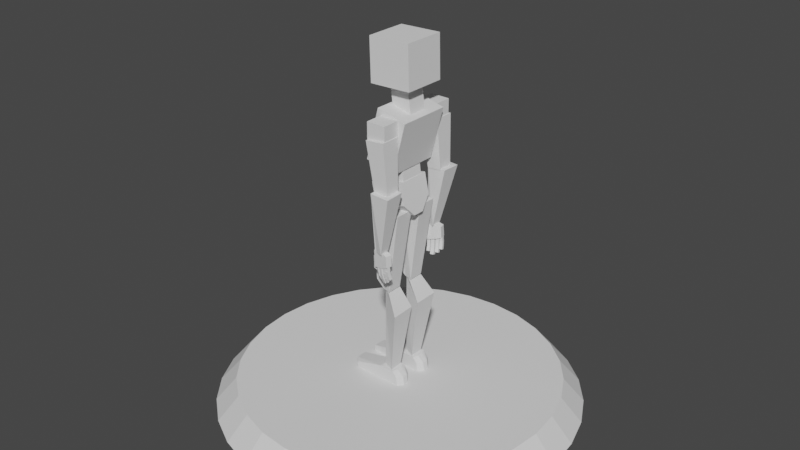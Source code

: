 # Source: human.blend  (saved by Blender 3.0.42; exported with 4.5.12 LTS)
import bpy
from mathutils import Matrix  # noqa: F401  (used for matrix-valued properties, if any)

bpy.ops.wm.read_factory_settings(use_empty=True)
scene = bpy.context.scene
scene.name = 'Scene'

# ---- collections
col_collection = bpy.data.collections.new('Collection'); scene.collection.children.link(col_collection)

# ---- world
world_world = bpy.data.worlds.new('World'); scene.world = world_world
world_world.use_nodes = True; world_world.node_tree.nodes.clear()
_N = world_world.node_tree.nodes; _L = world_world.node_tree.links
n0 = _N.new('ShaderNodeOutputWorld'); n0.name = 'World Output'; n0.location = (300, 300)
n1 = _N.new('ShaderNodeBackground'); n1.name = 'Background'; n1.location = (10, 300)
n1.inputs[0].default_value = (0.05088, 0.05088, 0.05088, 1.0)
_L.new(n1.outputs[0], n0.inputs[0])
n0.is_active_output = True
world_world.color = (0.05088, 0.05088, 0.05088)
world_world.use_sun_shadow = False
world_world.sun_shadow_jitter_overblur = 0.0

# ---- meshes
me_cube_001 = bpy.data.meshes.new('Cube.001')
me_cube_001.from_pydata([(-1.0, -1.0, -1.0), (-1.0, -1.0, 1.0), (-1.0, 1.0, -1.0), (-1.0, 1.0, 1.0), (1.0, -1.0, -1.0), (1.0, -1.0, 1.0), (1.0, 1.0, -1.0), (1.0, 1.0, 1.0)], [], [(0, 1, 3, 2), (2, 3, 7, 6), (6, 7, 5, 4), (4, 5, 1, 0), (2, 6, 4, 0), (7, 3, 1, 5)])
_uv = me_cube_001.uv_layers.new(name='UVMap')
_uv.uv.foreach_set('vector', [0.375, 0.0, 0.625, 0.0, 0.625, 0.25, 0.375, 0.25, 0.375, 0.25, 0.625, 0.25, 0.625, 0.5, 0.375, 0.5, 0.375, 0.5, 0.625, 0.5, 0.625, 0.75, 0.375, 0.75, 0.375, 0.75, 0.625, 0.75, 0.625, 1.0, 0.375, 1.0, 0.125, 0.5, 0.375, 0.5, 0.375, 0.75, 0.125, 0.75, 0.625, 0.5, 0.875, 0.5, 0.875, 0.75, 0.625, 0.75])
me_cube_001.use_remesh_fix_poles = True
me_cube_001.use_remesh_preserve_attributes = False
me_cube_001.update()
me_cube_002 = bpy.data.meshes.new('Cube.002')
me_cube_002.from_pydata([(-1.0, -1.0, -1.0), (-1.0, -1.0, 1.0), (-1.0, 1.0, -1.0), (-1.0, 1.0, 1.0), (1.0, -1.0, -1.0), (1.0, -1.0, 1.0), (1.0, 1.0, -1.0), (1.0, 1.0, 1.0)], [], [(0, 1, 3, 2), (2, 3, 7, 6), (6, 7, 5, 4), (4, 5, 1, 0), (2, 6, 4, 0), (7, 3, 1, 5)])
_uv = me_cube_002.uv_layers.new(name='UVMap')
_uv.uv.foreach_set('vector', [0.375, 0.0, 0.625, 0.0, 0.625, 0.25, 0.375, 0.25, 0.375, 0.25, 0.625, 0.25, 0.625, 0.5, 0.375, 0.5, 0.375, 0.5, 0.625, 0.5, 0.625, 0.75, 0.375, 0.75, 0.375, 0.75, 0.625, 0.75, 0.625, 1.0, 0.375, 1.0, 0.125, 0.5, 0.375, 0.5, 0.375, 0.75, 0.125, 0.75, 0.625, 0.5, 0.875, 0.5, 0.875, 0.75, 0.625, 0.75])
me_cube_002.use_remesh_fix_poles = True
me_cube_002.use_remesh_preserve_attributes = False
me_cube_002.update()
me_cube_003 = bpy.data.meshes.new('Cube.003')
me_cube_003.from_pydata([(-1.0, -1.0, -1.0), (-1.0, -1.0, 1.0), (-1.0, 1.0, -1.0), (-1.0, 1.0, 1.0), (1.0, -1.0, -1.0), (1.0, -1.0, 1.0), (1.0, 1.0, -1.0), (1.0, 1.0, 1.0)], [], [(0, 1, 3, 2), (2, 3, 7, 6), (6, 7, 5, 4), (4, 5, 1, 0), (2, 6, 4, 0), (7, 3, 1, 5)])
_uv = me_cube_003.uv_layers.new(name='UVMap')
_uv.uv.foreach_set('vector', [0.375, 0.0, 0.625, 0.0, 0.625, 0.25, 0.375, 0.25, 0.375, 0.25, 0.625, 0.25, 0.625, 0.5, 0.375, 0.5, 0.375, 0.5, 0.625, 0.5, 0.625, 0.75, 0.375, 0.75, 0.375, 0.75, 0.625, 0.75, 0.625, 1.0, 0.375, 1.0, 0.125, 0.5, 0.375, 0.5, 0.375, 0.75, 0.125, 0.75, 0.625, 0.5, 0.875, 0.5, 0.875, 0.75, 0.625, 0.75])
me_cube_003.use_remesh_fix_poles = True
me_cube_003.use_remesh_preserve_attributes = False
me_cube_003.update()
me_cube_004 = bpy.data.meshes.new('Cube.004')
me_cube_004.from_pydata([(-1.0, -1.0, -1.0), (-1.0, -1.0, 1.0), (-1.0, 1.0, -1.0), (-1.0, 1.0, 1.0), (1.0, -1.0, -1.0), (1.0, -1.0, 1.0), (1.0, 1.0, -1.0), (1.0, 1.0, 1.0)], [], [(0, 1, 3, 2), (2, 3, 7, 6), (6, 7, 5, 4), (4, 5, 1, 0), (2, 6, 4, 0), (7, 3, 1, 5)])
_uv = me_cube_004.uv_layers.new(name='UVMap')
_uv.uv.foreach_set('vector', [0.375, 0.0, 0.625, 0.0, 0.625, 0.25, 0.375, 0.25, 0.375, 0.25, 0.625, 0.25, 0.625, 0.5, 0.375, 0.5, 0.375, 0.5, 0.625, 0.5, 0.625, 0.75, 0.375, 0.75, 0.375, 0.75, 0.625, 0.75, 0.625, 1.0, 0.375, 1.0, 0.125, 0.5, 0.375, 0.5, 0.375, 0.75, 0.125, 0.75, 0.625, 0.5, 0.875, 0.5, 0.875, 0.75, 0.625, 0.75])
me_cube_004.use_remesh_fix_poles = True
me_cube_004.use_remesh_preserve_attributes = False
me_cube_004.update()
me_cube_005 = bpy.data.meshes.new('Cube.005')
me_cube_005.from_pydata([(-1.0, -1.0, -1.0), (-1.0, -1.0, 1.0), (-1.0, 1.0, -1.0), (-1.0, 1.0, 1.0), (0.2365, -1.0, -1.0), (0.2365, -1.0, 1.0), (0.2365, 1.0, -1.0), (0.2365, 1.0, 1.0), (-1.0, 0.3333, -1.0), (-1.0, -0.3333, -1.0), (-1.0, -0.3333, 1.0), (-1.0, 0.3333, 1.0), (1.0, -0.3333, -1.0), (1.0, 0.3333, -1.0), (1.0, 0.3333, 1.0), (1.0, -0.3333, 1.0)], [], [(8, 11, 3, 2), (2, 3, 7, 6), (12, 15, 5, 4), (4, 5, 1, 0), (9, 12, 4, 0), (15, 10, 1, 5), (7, 3, 11, 14), (14, 11, 10, 15), (2, 6, 13, 8), (8, 13, 12, 9), (6, 7, 14, 13), (13, 14, 15, 12), (0, 1, 10, 9), (9, 10, 11, 8)])
_uv = me_cube_005.uv_layers.new(name='UVMap')
_uv.uv.foreach_set('vector', [0.375, 0.1667, 0.625, 0.1667, 0.625, 0.25, 0.375, 0.25, 0.375, 0.25, 0.625, 0.25, 0.625, 0.5, 0.375, 0.5, 0.375, 0.6667, 0.625, 0.6667, 0.625, 0.75, 0.375, 0.75, 0.375, 0.75, 0.625, 0.75, 0.625, 1.0, 0.375, 1.0, 0.125, 0.6667, 0.375, 0.6667, 0.375, 0.75, 0.125, 0.75, 0.625, 0.6667, 0.875, 0.6667, 0.875, 0.75, 0.625, 0.75, 0.625, 0.5, 0.875, 0.5, 0.875, 0.5833, 0.625, 0.5833, 0.625, 0.5833, 0.875, 0.5833, 0.875, 0.6667, 0.625, 0.6667, 0.125, 0.5, 0.375, 0.5, 0.375, 0.5833, 0.125, 0.5833, 0.125, 0.5833, 0.375, 0.5833, 0.375, 0.6667, 0.125, 0.6667, 0.375, 0.5, 0.625, 0.5, 0.625, 0.5833, 0.375, 0.5833, 0.375, 0.5833, 0.625, 0.5833, 0.625, 0.6667, 0.375, 0.6667, 0.375, 0.0, 0.625, 0.0, 0.625, 0.08333, 0.375, 0.08333, 0.375, 0.08333, 0.625, 0.08333, 0.625, 0.1667, 0.375, 0.1667])
me_cube_005.use_remesh_fix_poles = True
me_cube_005.use_remesh_preserve_attributes = False
me_cube_005.update()
me_cube_006 = bpy.data.meshes.new('Cube.006')
me_cube_006.from_pydata([(-1.0, -1.0, -1.0), (-1.0, -1.0, 1.0), (-1.0, 1.0, -1.0), (-1.0, 1.0, 1.0), (1.0, -1.0, -1.0), (1.0, -1.0, 1.0), (1.0, 1.0, -1.0), (1.0, 1.0, 1.0)], [], [(0, 1, 3, 2), (2, 3, 7, 6), (6, 7, 5, 4), (4, 5, 1, 0), (2, 6, 4, 0), (7, 3, 1, 5)])
_uv = me_cube_006.uv_layers.new(name='UVMap')
_uv.uv.foreach_set('vector', [0.375, 0.0, 0.625, 0.0, 0.625, 0.25, 0.375, 0.25, 0.375, 0.25, 0.625, 0.25, 0.625, 0.5, 0.375, 0.5, 0.375, 0.5, 0.625, 0.5, 0.625, 0.75, 0.375, 0.75, 0.375, 0.75, 0.625, 0.75, 0.625, 1.0, 0.375, 1.0, 0.125, 0.5, 0.375, 0.5, 0.375, 0.75, 0.125, 0.75, 0.625, 0.5, 0.875, 0.5, 0.875, 0.75, 0.625, 0.75])
me_cube_006.use_remesh_fix_poles = True
me_cube_006.use_remesh_preserve_attributes = False
me_cube_006.update()
me_cube_016 = bpy.data.meshes.new('Cube.016')
me_cube_016.from_pydata([(-0.813, -0.5732, -4.866), (-1.0, -1.0, 2.846), (-0.813, 0.5732, -4.866), (-1.0, 1.0, 2.846), (0.9025, -0.7938, -5.706), (2.141, -1.0, 2.846), (0.9025, 0.7938, -5.706), (2.141, 1.0, 2.846), (0.0, 0.5378, -5.706), (0.0, 1.0, 2.846), (-5.96e-08, -0.5378, -5.706), (0.0, -1.0, 2.846)], [], [(0, 1, 3, 2), (8, 9, 7, 6), (6, 7, 5, 4), (10, 11, 1, 0), (8, 6, 4, 10), (9, 3, 1, 11), (7, 9, 11, 5), (2, 8, 10, 0), (4, 5, 11, 10), (2, 3, 9, 8)])
_uv = me_cube_016.uv_layers.new(name='UVMap')
_uv.uv.foreach_set('vector', [0.375, 0.0, 0.625, 0.0, 0.625, 0.25, 0.375, 0.25, 0.375, 0.375, 0.625, 0.375, 0.625, 0.5, 0.375, 0.5, 0.375, 0.5, 0.625, 0.5, 0.625, 0.75, 0.375, 0.75, 0.375, 0.875, 0.625, 0.875, 0.625, 1.0, 0.375, 1.0, 0.25, 0.5, 0.375, 0.5, 0.375, 0.75, 0.25, 0.75, 0.75, 0.5, 0.875, 0.5, 0.875, 0.75, 0.75, 0.75, 0.625, 0.5, 0.75, 0.5, 0.75, 0.75, 0.625, 0.75, 0.125, 0.5, 0.25, 0.5, 0.25, 0.75, 0.125, 0.75, 0.375, 0.75, 0.625, 0.75, 0.625, 0.875, 0.375, 0.875, 0.375, 0.25, 0.625, 0.25, 0.625, 0.375, 0.375, 0.375])
me_cube_016.use_remesh_fix_poles = True
me_cube_016.use_remesh_preserve_attributes = False
me_cube_016.update()
me_cube_017 = bpy.data.meshes.new('Cube.017')
me_cube_017.from_pydata([(-0.129, -0.1734, -8.041), (0.03362, -0.3579, 1.0), (-0.129, 0.1664, -8.041), (0.03362, 0.3509, 1.0), (1.0, -0.7064, -8.041), (0.8374, -0.8708, 1.0), (1.0, 0.6994, -8.041), (0.8374, 0.8638, 1.0), (-0.009668, -0.3088, -0.8858), (-0.009668, 0.3018, -0.8858), (2.129, 1.054, -0.8858), (2.129, -1.574, -0.8858)], [], [(8, 1, 3, 9), (9, 3, 7, 10), (10, 7, 5, 11), (11, 5, 1, 8), (2, 6, 4, 0), (7, 3, 1, 5), (4, 11, 8, 0), (6, 10, 11, 4), (2, 9, 10, 6), (0, 8, 9, 2)])
_uv = me_cube_017.uv_layers.new(name='UVMap')
_uv.uv.foreach_set('vector', [0.5584, 0.0, 0.625, 0.0, 0.625, 0.25, 0.5584, 0.25, 0.5584, 0.25, 0.625, 0.25, 0.625, 0.5, 0.5584, 0.5, 0.5584, 0.5, 0.625, 0.5, 0.625, 0.75, 0.5584, 0.75, 0.5584, 0.75, 0.625, 0.75, 0.625, 1.0, 0.5584, 1.0, 0.125, 0.5, 0.375, 0.5, 0.375, 0.75, 0.125, 0.75, 0.625, 0.5, 0.875, 0.5, 0.875, 0.75, 0.625, 0.75, 0.375, 0.75, 0.5584, 0.75, 0.5584, 1.0, 0.375, 1.0, 0.375, 0.5, 0.5584, 0.5, 0.5584, 0.75, 0.375, 0.75, 0.375, 0.25, 0.5584, 0.25, 0.5584, 0.5, 0.375, 0.5, 0.375, 0.0, 0.5584, 0.0, 0.5584, 0.25, 0.375, 0.25])
me_cube_017.use_remesh_fix_poles = True
me_cube_017.use_remesh_preserve_attributes = False
me_cube_017.update()
me_cube_018 = bpy.data.meshes.new('Cube.018')
me_cube_018.from_pydata([(-0.813, -0.5732, -4.866), (-1.0, -1.0, 2.846), (-0.813, 0.5732, -4.866), (-1.0, 1.0, 2.846), (0.9025, -0.7938, -5.706), (2.141, -1.0, 2.846), (0.9025, 0.7938, -5.706), (2.141, 1.0, 2.846), (0.0, 0.5378, -5.706), (0.0, 1.0, 2.846), (-5.96e-08, -0.5378, -5.706), (0.0, -1.0, 2.846)], [], [(0, 1, 3, 2), (8, 9, 7, 6), (6, 7, 5, 4), (10, 11, 1, 0), (8, 6, 4, 10), (9, 3, 1, 11), (7, 9, 11, 5), (2, 8, 10, 0), (4, 5, 11, 10), (2, 3, 9, 8)])
_uv = me_cube_018.uv_layers.new(name='UVMap')
_uv.uv.foreach_set('vector', [0.375, 0.0, 0.625, 0.0, 0.625, 0.25, 0.375, 0.25, 0.375, 0.375, 0.625, 0.375, 0.625, 0.5, 0.375, 0.5, 0.375, 0.5, 0.625, 0.5, 0.625, 0.75, 0.375, 0.75, 0.375, 0.875, 0.625, 0.875, 0.625, 1.0, 0.375, 1.0, 0.25, 0.5, 0.375, 0.5, 0.375, 0.75, 0.25, 0.75, 0.75, 0.5, 0.875, 0.5, 0.875, 0.75, 0.75, 0.75, 0.625, 0.5, 0.75, 0.5, 0.75, 0.75, 0.625, 0.75, 0.125, 0.5, 0.25, 0.5, 0.25, 0.75, 0.125, 0.75, 0.375, 0.75, 0.625, 0.75, 0.625, 0.875, 0.375, 0.875, 0.375, 0.25, 0.625, 0.25, 0.625, 0.375, 0.375, 0.375])
me_cube_018.use_remesh_fix_poles = True
me_cube_018.use_remesh_preserve_attributes = False
me_cube_018.update()
me_cube_019 = bpy.data.meshes.new('Cube.019')
me_cube_019.from_pydata([(-0.129, -0.1734, -8.041), (0.03362, -0.3579, 1.0), (-0.129, 0.1664, -8.041), (0.03362, 0.3509, 1.0), (1.0, -0.7064, -8.041), (0.8374, -0.8708, 1.0), (1.0, 0.6994, -8.041), (0.8374, 0.8638, 1.0), (-0.009668, -0.3088, -0.8858), (-0.009668, 0.3018, -0.8858), (2.129, 1.427, -0.8858), (2.129, -1.2, -0.8858)], [], [(8, 1, 3, 9), (9, 3, 7, 10), (10, 7, 5, 11), (11, 5, 1, 8), (2, 6, 4, 0), (7, 3, 1, 5), (4, 11, 8, 0), (6, 10, 11, 4), (2, 9, 10, 6), (0, 8, 9, 2)])
_uv = me_cube_019.uv_layers.new(name='UVMap')
_uv.uv.foreach_set('vector', [0.5584, 0.0, 0.625, 0.0, 0.625, 0.25, 0.5584, 0.25, 0.5584, 0.25, 0.625, 0.25, 0.625, 0.5, 0.5584, 0.5, 0.5584, 0.5, 0.625, 0.5, 0.625, 0.75, 0.5584, 0.75, 0.5584, 0.75, 0.625, 0.75, 0.625, 1.0, 0.5584, 1.0, 0.125, 0.5, 0.375, 0.5, 0.375, 0.75, 0.125, 0.75, 0.625, 0.5, 0.875, 0.5, 0.875, 0.75, 0.625, 0.75, 0.375, 0.75, 0.5584, 0.75, 0.5584, 1.0, 0.375, 1.0, 0.375, 0.5, 0.5584, 0.5, 0.5584, 0.75, 0.375, 0.75, 0.375, 0.25, 0.5584, 0.25, 0.5584, 0.5, 0.375, 0.5, 0.375, 0.0, 0.5584, 0.0, 0.5584, 0.25, 0.375, 0.25])
me_cube_019.use_remesh_fix_poles = True
me_cube_019.use_remesh_preserve_attributes = False
me_cube_019.update()
me_cube_020 = bpy.data.meshes.new('Cube.020')
me_cube_020.from_pydata([(-0.746, -0.746, -1.0), (-1.0, -1.0, 1.0), (-0.746, 0.746, -1.0), (-1.0, 1.0, 1.0), (0.746, -0.746, -1.0), (1.0, -1.0, 1.0), (0.746, 0.746, -1.0), (1.0, 1.0, 1.0)], [], [(0, 1, 3, 2), (2, 3, 7, 6), (6, 7, 5, 4), (4, 5, 1, 0), (2, 6, 4, 0), (7, 3, 1, 5)])
_uv = me_cube_020.uv_layers.new(name='UVMap')
_uv.uv.foreach_set('vector', [0.375, 0.0, 0.625, 0.0, 0.625, 0.25, 0.375, 0.25, 0.375, 0.25, 0.625, 0.25, 0.625, 0.5, 0.375, 0.5, 0.375, 0.5, 0.625, 0.5, 0.625, 0.75, 0.375, 0.75, 0.375, 0.75, 0.625, 0.75, 0.625, 1.0, 0.375, 1.0, 0.125, 0.5, 0.375, 0.5, 0.375, 0.75, 0.125, 0.75, 0.625, 0.5, 0.875, 0.5, 0.875, 0.75, 0.625, 0.75])
me_cube_020.use_remesh_fix_poles = True
me_cube_020.use_remesh_preserve_attributes = False
me_cube_020.update()
me_cube_021 = bpy.data.meshes.new('Cube.021')
me_cube_021.from_pydata([(-0.8703, -0.2964, -1.0), (-1.0, -1.0, 1.0), (-0.8703, 0.2964, -1.0), (-1.0, 1.0, 1.0), (-0.152, -0.5217, -1.0), (1.0, -1.0, 1.0), (-0.152, 0.5217, -1.0), (1.0, 1.0, 1.0)], [], [(0, 1, 3, 2), (2, 3, 7, 6), (6, 7, 5, 4), (4, 5, 1, 0), (2, 6, 4, 0), (7, 3, 1, 5)])
_uv = me_cube_021.uv_layers.new(name='UVMap')
_uv.uv.foreach_set('vector', [0.375, 0.0, 0.625, 0.0, 0.625, 0.25, 0.375, 0.25, 0.375, 0.25, 0.625, 0.25, 0.625, 0.5, 0.375, 0.5, 0.375, 0.5, 0.625, 0.5, 0.625, 0.75, 0.375, 0.75, 0.375, 0.75, 0.625, 0.75, 0.625, 1.0, 0.375, 1.0, 0.125, 0.5, 0.375, 0.5, 0.375, 0.75, 0.125, 0.75, 0.625, 0.5, 0.875, 0.5, 0.875, 0.75, 0.625, 0.75])
me_cube_021.use_remesh_fix_poles = True
me_cube_021.use_remesh_preserve_attributes = False
me_cube_021.update()
me_cube_025 = bpy.data.meshes.new('Cube.025')
me_cube_025.from_pydata([(-1.0, -1.0, -1.0), (-1.0, -1.0, 1.0), (-1.0, 1.0, -1.0), (-1.0, 1.0, 1.0), (1.0, -1.0, -1.0), (1.0, -1.0, 1.0), (1.0, 1.0, -1.0), (1.0, 1.0, 1.0)], [], [(0, 1, 3, 2), (2, 3, 7, 6), (6, 7, 5, 4), (4, 5, 1, 0), (2, 6, 4, 0), (7, 3, 1, 5)])
_uv = me_cube_025.uv_layers.new(name='UVMap')
_uv.uv.foreach_set('vector', [0.375, 0.0, 0.625, 0.0, 0.625, 0.25, 0.375, 0.25, 0.375, 0.25, 0.625, 0.25, 0.625, 0.5, 0.375, 0.5, 0.375, 0.5, 0.625, 0.5, 0.625, 0.75, 0.375, 0.75, 0.375, 0.75, 0.625, 0.75, 0.625, 1.0, 0.375, 1.0, 0.125, 0.5, 0.375, 0.5, 0.375, 0.75, 0.125, 0.75, 0.625, 0.5, 0.875, 0.5, 0.875, 0.75, 0.625, 0.75])
me_cube_025.use_remesh_fix_poles = True
me_cube_025.use_remesh_preserve_attributes = False
me_cube_025.update()
me_cube_026 = bpy.data.meshes.new('Cube.026')
me_cube_026.from_pydata([(-0.746, -0.746, -1.0), (-1.0, -1.0, 1.0), (-0.746, 0.746, -1.0), (-1.0, 1.0, 1.0), (0.746, -0.746, -1.0), (1.0, -1.0, 1.0), (0.746, 0.746, -1.0), (1.0, 1.0, 1.0)], [], [(0, 1, 3, 2), (2, 3, 7, 6), (6, 7, 5, 4), (4, 5, 1, 0), (2, 6, 4, 0), (7, 3, 1, 5)])
_uv = me_cube_026.uv_layers.new(name='UVMap')
_uv.uv.foreach_set('vector', [0.375, 0.0, 0.625, 0.0, 0.625, 0.25, 0.375, 0.25, 0.375, 0.25, 0.625, 0.25, 0.625, 0.5, 0.375, 0.5, 0.375, 0.5, 0.625, 0.5, 0.625, 0.75, 0.375, 0.75, 0.375, 0.75, 0.625, 0.75, 0.625, 1.0, 0.375, 1.0, 0.125, 0.5, 0.375, 0.5, 0.375, 0.75, 0.125, 0.75, 0.625, 0.5, 0.875, 0.5, 0.875, 0.75, 0.625, 0.75])
me_cube_026.use_remesh_fix_poles = True
me_cube_026.use_remesh_preserve_attributes = False
me_cube_026.update()
me_cube_027 = bpy.data.meshes.new('Cube.027')
me_cube_027.from_pydata([(-0.8699, -0.2961, -1.0), (-1.0, -1.0, 1.0), (-0.8699, 0.2961, -1.0), (-1.0, 1.0, 1.0), (-0.1523, -0.5211, -1.0), (1.0, -1.0, 1.0), (-0.1523, 0.5211, -1.0), (1.0, 1.0, 1.0)], [], [(0, 1, 3, 2), (2, 3, 7, 6), (6, 7, 5, 4), (4, 5, 1, 0), (2, 6, 4, 0), (7, 3, 1, 5)])
_uv = me_cube_027.uv_layers.new(name='UVMap')
_uv.uv.foreach_set('vector', [0.375, 0.0, 0.625, 0.0, 0.625, 0.25, 0.375, 0.25, 0.375, 0.25, 0.625, 0.25, 0.625, 0.5, 0.375, 0.5, 0.375, 0.5, 0.625, 0.5, 0.625, 0.75, 0.375, 0.75, 0.375, 0.75, 0.625, 0.75, 0.625, 1.0, 0.375, 1.0, 0.125, 0.5, 0.375, 0.5, 0.375, 0.75, 0.125, 0.75, 0.625, 0.5, 0.875, 0.5, 0.875, 0.75, 0.625, 0.75])
me_cube_027.use_remesh_fix_poles = True
me_cube_027.use_remesh_preserve_attributes = False
me_cube_027.update()
me_cube_028 = bpy.data.meshes.new('Cube.028')
me_cube_028.from_pydata([(-1.0, -1.0, -1.0), (-1.0, -1.0, 1.0), (-1.0, 1.0, -1.0), (-1.0, 1.0, 1.0), (1.0, -1.0, -0.7807), (1.0, -1.0, 0.5292), (1.0, 1.0, -0.7807), (1.0, 1.0, 0.5292), (0.5, 1.0, -1.0), (0.0, 1.0, -1.0), (-0.5, 1.0, -1.0), (-0.5, 1.0, 0.9418), (0.0, 1.0, 0.8528), (0.5, 1.0, 0.7484), (-0.5, -1.0, -1.0), (0.0, -1.0, -1.0), (0.5, -1.0, -1.0), (0.5, -1.0, 0.7484), (0.0, -1.0, 0.8528), (-0.5, -1.0, 0.9418)], [], [(0, 1, 3, 2), (8, 13, 7, 6), (6, 7, 5, 4), (14, 19, 1, 0), (8, 6, 4, 16), (11, 3, 1, 19), (7, 13, 17, 5), (13, 12, 18, 17), (12, 11, 19, 18), (2, 10, 14, 0), (10, 9, 15, 14), (9, 8, 16, 15), (4, 5, 17, 16), (16, 17, 18, 15), (15, 18, 19, 14), (2, 3, 11, 10), (10, 11, 12, 9), (9, 12, 13, 8)])
_uv = me_cube_028.uv_layers.new(name='UVMap')
_uv.uv.foreach_set('vector', [0.375, 0.0, 0.625, 0.0, 0.625, 0.25, 0.375, 0.25, 0.375, 0.4375, 0.625, 0.4375, 0.625, 0.5, 0.375, 0.5, 0.375, 0.5, 0.625, 0.5, 0.625, 0.75, 0.375, 0.75, 0.375, 0.9375, 0.625, 0.9375, 0.625, 1.0, 0.375, 1.0, 0.3125, 0.5, 0.375, 0.5, 0.375, 0.75, 0.3125, 0.75, 0.8125, 0.5, 0.875, 0.5, 0.875, 0.75, 0.8125, 0.75, 0.625, 0.5, 0.6875, 0.5, 0.6875, 0.75, 0.625, 0.75, 0.6875, 0.5, 0.75, 0.5, 0.75, 0.75, 0.6875, 0.75, 0.75, 0.5, 0.8125, 0.5, 0.8125, 0.75, 0.75, 0.75, 0.125, 0.5, 0.1875, 0.5, 0.1875, 0.75, 0.125, 0.75, 0.1875, 0.5, 0.25, 0.5, 0.25, 0.75, 0.1875, 0.75, 0.25, 0.5, 0.3125, 0.5, 0.3125, 0.75, 0.25, 0.75, 0.375, 0.75, 0.625, 0.75, 0.625, 0.8125, 0.375, 0.8125, 0.375, 0.8125, 0.625, 0.8125, 0.625, 0.875, 0.375, 0.875, 0.375, 0.875, 0.625, 0.875, 0.625, 0.9375, 0.375, 0.9375, 0.375, 0.25, 0.625, 0.25, 0.625, 0.3125, 0.375, 0.3125, 0.375, 0.3125, 0.625, 0.3125, 0.625, 0.375, 0.375, 0.375, 0.375, 0.375, 0.625, 0.375, 0.625, 0.4375, 0.375, 0.4375])
me_cube_028.use_remesh_fix_poles = True
me_cube_028.use_remesh_preserve_attributes = False
me_cube_028.update()
me_cube_029 = bpy.data.meshes.new('Cube.029')
me_cube_029.from_pydata([(-1.0, -1.0, -1.0), (-1.0, -1.0, 1.0), (-1.0, 1.0, -1.0), (-1.0, 1.0, 1.0), (1.0, -1.0, -1.0), (1.0, -1.0, 1.0), (1.0, 1.0, -1.0), (1.0, 1.0, 1.0)], [], [(0, 1, 3, 2), (2, 3, 7, 6), (6, 7, 5, 4), (4, 5, 1, 0), (2, 6, 4, 0), (7, 3, 1, 5)])
_uv = me_cube_029.uv_layers.new(name='UVMap')
_uv.uv.foreach_set('vector', [0.375, 0.0, 0.625, 0.0, 0.625, 0.25, 0.375, 0.25, 0.375, 0.25, 0.625, 0.25, 0.625, 0.5, 0.375, 0.5, 0.375, 0.5, 0.625, 0.5, 0.625, 0.75, 0.375, 0.75, 0.375, 0.75, 0.625, 0.75, 0.625, 1.0, 0.375, 1.0, 0.125, 0.5, 0.375, 0.5, 0.375, 0.75, 0.125, 0.75, 0.625, 0.5, 0.875, 0.5, 0.875, 0.75, 0.625, 0.75])
me_cube_029.use_remesh_fix_poles = True
me_cube_029.use_remesh_preserve_attributes = False
me_cube_029.update()
me_cube_030 = bpy.data.meshes.new('Cube.030')
me_cube_030.from_pydata([(-1.0, -1.0, -1.0), (-1.0, -1.0, 1.0), (-1.0, 1.0, -1.0), (-1.0, 1.0, 1.0), (1.0, -1.0, -1.0), (1.0, -1.0, 1.0), (1.0, 1.0, -1.0), (1.0, 1.0, 1.0)], [], [(0, 1, 3, 2), (2, 3, 7, 6), (6, 7, 5, 4), (4, 5, 1, 0), (2, 6, 4, 0), (7, 3, 1, 5)])
_uv = me_cube_030.uv_layers.new(name='UVMap')
_uv.uv.foreach_set('vector', [0.375, 0.0, 0.625, 0.0, 0.625, 0.25, 0.375, 0.25, 0.375, 0.25, 0.625, 0.25, 0.625, 0.5, 0.375, 0.5, 0.375, 0.5, 0.625, 0.5, 0.625, 0.75, 0.375, 0.75, 0.375, 0.75, 0.625, 0.75, 0.625, 1.0, 0.375, 1.0, 0.125, 0.5, 0.375, 0.5, 0.375, 0.75, 0.125, 0.75, 0.625, 0.5, 0.875, 0.5, 0.875, 0.75, 0.625, 0.75])
me_cube_030.use_remesh_fix_poles = True
me_cube_030.use_remesh_preserve_attributes = False
me_cube_030.update()
me_cube_033 = bpy.data.meshes.new('Cube.033')
me_cube_033.from_pydata([(-1.0, -1.0, -1.0), (-1.0, -1.0, 1.0), (-1.0, 1.0, -1.0), (-1.0, 1.0, 1.0), (1.0, -1.0, -1.0), (1.0, -1.0, 1.0), (1.0, 1.0, -1.0), (1.0, 1.0, 1.0)], [], [(0, 1, 3, 2), (2, 3, 7, 6), (6, 7, 5, 4), (4, 5, 1, 0), (2, 6, 4, 0), (7, 3, 1, 5)])
_uv = me_cube_033.uv_layers.new(name='UVMap')
_uv.uv.foreach_set('vector', [0.375, 0.0, 0.625, 0.0, 0.625, 0.25, 0.375, 0.25, 0.375, 0.25, 0.625, 0.25, 0.625, 0.5, 0.375, 0.5, 0.375, 0.5, 0.625, 0.5, 0.625, 0.75, 0.375, 0.75, 0.375, 0.75, 0.625, 0.75, 0.625, 1.0, 0.375, 1.0, 0.125, 0.5, 0.375, 0.5, 0.375, 0.75, 0.125, 0.75, 0.625, 0.5, 0.875, 0.5, 0.875, 0.75, 0.625, 0.75])
me_cube_033.use_remesh_fix_poles = True
me_cube_033.use_remesh_preserve_attributes = False
me_cube_033.update()
me_cube_034 = bpy.data.meshes.new('Cube.034')
me_cube_034.from_pydata([(-1.18, -0.8747, -1.322), (-1.0, -1.0, 1.0), (-1.18, 1.403, -1.322), (-1.0, 1.0, 1.0), (2.855, -0.8529, 0.2247), (1.0, -1.0, 1.0), (2.731, 1.386, 0.2445), (1.0, 1.0, 1.0)], [], [(0, 1, 3, 2), (2, 3, 7, 6), (6, 7, 5, 4), (4, 5, 1, 0), (2, 6, 4, 0), (7, 3, 1, 5)])
_uv = me_cube_034.uv_layers.new(name='UVMap')
_uv.uv.foreach_set('vector', [0.375, 0.0, 0.625, 0.0, 0.625, 0.25, 0.375, 0.25, 0.375, 0.25, 0.625, 0.25, 0.625, 0.5, 0.375, 0.5, 0.375, 0.5, 0.625, 0.5, 0.625, 0.75, 0.375, 0.75, 0.375, 0.75, 0.625, 0.75, 0.625, 1.0, 0.375, 1.0, 0.125, 0.5, 0.375, 0.5, 0.375, 0.75, 0.125, 0.75, 0.625, 0.5, 0.875, 0.5, 0.875, 0.75, 0.625, 0.75])
me_cube_034.use_remesh_fix_poles = True
me_cube_034.use_remesh_preserve_attributes = False
me_cube_034.update()
me_cube_035 = bpy.data.meshes.new('Cube.035')
me_cube_035.from_pydata([(-1.0, -1.0, -1.0), (-1.0, -1.0, 1.0), (-1.0, 1.0, -1.0), (-1.0, 1.0, 1.0), (1.0, -1.0, -1.0), (1.0, -1.0, 1.0), (1.0, 1.0, -1.0), (1.0, 1.0, 1.0)], [], [(0, 1, 3, 2), (2, 3, 7, 6), (6, 7, 5, 4), (4, 5, 1, 0), (2, 6, 4, 0), (7, 3, 1, 5)])
_uv = me_cube_035.uv_layers.new(name='UVMap')
_uv.uv.foreach_set('vector', [0.375, 0.0, 0.625, 0.0, 0.625, 0.25, 0.375, 0.25, 0.375, 0.25, 0.625, 0.25, 0.625, 0.5, 0.375, 0.5, 0.375, 0.5, 0.625, 0.5, 0.625, 0.75, 0.375, 0.75, 0.375, 0.75, 0.625, 0.75, 0.625, 1.0, 0.375, 1.0, 0.125, 0.5, 0.375, 0.5, 0.375, 0.75, 0.125, 0.75, 0.625, 0.5, 0.875, 0.5, 0.875, 0.75, 0.625, 0.75])
me_cube_035.use_remesh_fix_poles = True
me_cube_035.use_remesh_preserve_attributes = False
me_cube_035.update()
me_cube_036 = bpy.data.meshes.new('Cube.036')
me_cube_036.from_pydata([(-1.0, -1.0, -1.0), (-1.0, -1.0, 1.0), (-1.0, 1.0, -1.0), (-1.0, 1.0, 1.0), (1.0, -1.0, -1.0), (1.0, -1.0, 1.0), (1.0, 1.0, -1.0), (1.0, 1.0, 1.0)], [], [(0, 1, 3, 2), (2, 3, 7, 6), (6, 7, 5, 4), (4, 5, 1, 0), (2, 6, 4, 0), (7, 3, 1, 5)])
_uv = me_cube_036.uv_layers.new(name='UVMap')
_uv.uv.foreach_set('vector', [0.375, 0.0, 0.625, 0.0, 0.625, 0.25, 0.375, 0.25, 0.375, 0.25, 0.625, 0.25, 0.625, 0.5, 0.375, 0.5, 0.375, 0.5, 0.625, 0.5, 0.625, 0.75, 0.375, 0.75, 0.375, 0.75, 0.625, 0.75, 0.625, 1.0, 0.375, 1.0, 0.125, 0.5, 0.375, 0.5, 0.375, 0.75, 0.125, 0.75, 0.625, 0.5, 0.875, 0.5, 0.875, 0.75, 0.625, 0.75])
me_cube_036.use_remesh_fix_poles = True
me_cube_036.use_remesh_preserve_attributes = False
me_cube_036.update()
me_cube_037 = bpy.data.meshes.new('Cube.037')
me_cube_037.from_pydata([(-1.0, -1.0, -1.0), (-1.0, -1.0, 1.0), (-1.0, 1.0, -1.0), (-1.0, 1.0, 1.0), (1.0, -1.0, -1.0), (1.0, -1.0, 1.0), (1.0, 1.0, -1.0), (1.0, 1.0, 1.0)], [], [(0, 1, 3, 2), (2, 3, 7, 6), (6, 7, 5, 4), (4, 5, 1, 0), (2, 6, 4, 0), (7, 3, 1, 5)])
_uv = me_cube_037.uv_layers.new(name='UVMap')
_uv.uv.foreach_set('vector', [0.375, 0.0, 0.625, 0.0, 0.625, 0.25, 0.375, 0.25, 0.375, 0.25, 0.625, 0.25, 0.625, 0.5, 0.375, 0.5, 0.375, 0.5, 0.625, 0.5, 0.625, 0.75, 0.375, 0.75, 0.375, 0.75, 0.625, 0.75, 0.625, 1.0, 0.375, 1.0, 0.125, 0.5, 0.375, 0.5, 0.375, 0.75, 0.125, 0.75, 0.625, 0.5, 0.875, 0.5, 0.875, 0.75, 0.625, 0.75])
me_cube_037.use_remesh_fix_poles = True
me_cube_037.use_remesh_preserve_attributes = False
me_cube_037.update()
me_cube_040 = bpy.data.meshes.new('Cube.040')
me_cube_040.from_pydata([(-1.0, -1.0, -1.0), (-1.0, -1.0, 1.0), (-1.0, 1.0, -1.0), (-1.0, 1.0, 1.0), (1.0, -1.0, -1.0), (1.0, -1.0, 1.0), (1.0, 1.0, -1.0), (1.0, 1.0, 1.0)], [], [(0, 1, 3, 2), (2, 3, 7, 6), (6, 7, 5, 4), (4, 5, 1, 0), (2, 6, 4, 0), (7, 3, 1, 5)])
_uv = me_cube_040.uv_layers.new(name='UVMap')
_uv.uv.foreach_set('vector', [0.375, 0.0, 0.625, 0.0, 0.625, 0.25, 0.375, 0.25, 0.375, 0.25, 0.625, 0.25, 0.625, 0.5, 0.375, 0.5, 0.375, 0.5, 0.625, 0.5, 0.625, 0.75, 0.375, 0.75, 0.375, 0.75, 0.625, 0.75, 0.625, 1.0, 0.375, 1.0, 0.125, 0.5, 0.375, 0.5, 0.375, 0.75, 0.125, 0.75, 0.625, 0.5, 0.875, 0.5, 0.875, 0.75, 0.625, 0.75])
me_cube_040.use_remesh_fix_poles = True
me_cube_040.use_remesh_preserve_attributes = False
me_cube_040.update()
me_cube_041 = bpy.data.meshes.new('Cube.041')
me_cube_041.from_pydata([(-1.0, -1.0, -1.0), (-1.0, -1.0, 1.0), (-1.0, 1.0, -1.0), (-1.0, 1.0, 1.0), (1.0, -1.0, -1.0), (1.0, -1.0, 1.0), (1.0, 1.0, -1.0), (1.0, 1.0, 1.0)], [], [(0, 1, 3, 2), (2, 3, 7, 6), (6, 7, 5, 4), (4, 5, 1, 0), (2, 6, 4, 0), (7, 3, 1, 5)])
_uv = me_cube_041.uv_layers.new(name='UVMap')
_uv.uv.foreach_set('vector', [0.375, 0.0, 0.625, 0.0, 0.625, 0.25, 0.375, 0.25, 0.375, 0.25, 0.625, 0.25, 0.625, 0.5, 0.375, 0.5, 0.375, 0.5, 0.625, 0.5, 0.625, 0.75, 0.375, 0.75, 0.375, 0.75, 0.625, 0.75, 0.625, 1.0, 0.375, 1.0, 0.125, 0.5, 0.375, 0.5, 0.375, 0.75, 0.125, 0.75, 0.625, 0.5, 0.875, 0.5, 0.875, 0.75, 0.625, 0.75])
me_cube_041.use_remesh_fix_poles = True
me_cube_041.use_remesh_preserve_attributes = False
me_cube_041.update()
me_cube_042 = bpy.data.meshes.new('Cube.042')
me_cube_042.from_pydata([(-1.0, -1.0, -1.0), (-1.0, -1.0, 1.0), (-1.0, 1.0, -1.0), (-1.0, 1.0, 1.0), (1.0, -1.0, -1.0), (1.0, -1.0, 1.0), (1.0, 1.0, -1.0), (1.0, 1.0, 1.0)], [], [(0, 1, 3, 2), (2, 3, 7, 6), (6, 7, 5, 4), (4, 5, 1, 0), (2, 6, 4, 0), (7, 3, 1, 5)])
_uv = me_cube_042.uv_layers.new(name='UVMap')
_uv.uv.foreach_set('vector', [0.375, 0.0, 0.625, 0.0, 0.625, 0.25, 0.375, 0.25, 0.375, 0.25, 0.625, 0.25, 0.625, 0.5, 0.375, 0.5, 0.375, 0.5, 0.625, 0.5, 0.625, 0.75, 0.375, 0.75, 0.375, 0.75, 0.625, 0.75, 0.625, 1.0, 0.375, 1.0, 0.125, 0.5, 0.375, 0.5, 0.375, 0.75, 0.125, 0.75, 0.625, 0.5, 0.875, 0.5, 0.875, 0.75, 0.625, 0.75])
me_cube_042.use_remesh_fix_poles = True
me_cube_042.use_remesh_preserve_attributes = False
me_cube_042.update()
me_cube_043 = bpy.data.meshes.new('Cube.043')
me_cube_043.from_pydata([(-1.0, -1.0, -1.0), (-1.0, -1.0, 1.0), (-1.0, 1.0, -1.0), (-1.0, 1.0, 1.0), (1.0, -1.0, -1.0), (1.0, -1.0, 1.0), (1.0, 1.0, -1.0), (1.0, 1.0, 1.0)], [], [(0, 1, 3, 2), (2, 3, 7, 6), (6, 7, 5, 4), (4, 5, 1, 0), (2, 6, 4, 0), (7, 3, 1, 5)])
_uv = me_cube_043.uv_layers.new(name='UVMap')
_uv.uv.foreach_set('vector', [0.375, 0.0, 0.625, 0.0, 0.625, 0.25, 0.375, 0.25, 0.375, 0.25, 0.625, 0.25, 0.625, 0.5, 0.375, 0.5, 0.375, 0.5, 0.625, 0.5, 0.625, 0.75, 0.375, 0.75, 0.375, 0.75, 0.625, 0.75, 0.625, 1.0, 0.375, 1.0, 0.125, 0.5, 0.375, 0.5, 0.375, 0.75, 0.125, 0.75, 0.625, 0.5, 0.875, 0.5, 0.875, 0.75, 0.625, 0.75])
me_cube_043.use_remesh_fix_poles = True
me_cube_043.use_remesh_preserve_attributes = False
me_cube_043.update()
me_cube_044 = bpy.data.meshes.new('Cube.044')
me_cube_044.from_pydata([(-1.0, -1.0, -1.0), (-1.0, -1.0, 1.0), (-1.0, 1.0, -1.0), (-1.0, 1.0, 1.0), (1.0, -1.0, -1.0), (1.0, -1.0, 1.0), (1.0, 1.0, -1.0), (1.0, 1.0, 1.0)], [], [(0, 1, 3, 2), (2, 3, 7, 6), (6, 7, 5, 4), (4, 5, 1, 0), (2, 6, 4, 0), (7, 3, 1, 5)])
_uv = me_cube_044.uv_layers.new(name='UVMap')
_uv.uv.foreach_set('vector', [0.375, 0.0, 0.625, 0.0, 0.625, 0.25, 0.375, 0.25, 0.375, 0.25, 0.625, 0.25, 0.625, 0.5, 0.375, 0.5, 0.375, 0.5, 0.625, 0.5, 0.625, 0.75, 0.375, 0.75, 0.375, 0.75, 0.625, 0.75, 0.625, 1.0, 0.375, 1.0, 0.125, 0.5, 0.375, 0.5, 0.375, 0.75, 0.125, 0.75, 0.625, 0.5, 0.875, 0.5, 0.875, 0.75, 0.625, 0.75])
me_cube_044.use_remesh_fix_poles = True
me_cube_044.use_remesh_preserve_attributes = False
me_cube_044.update()
me_cube_045 = bpy.data.meshes.new('Cube.045')
me_cube_045.from_pydata([(-1.0, -1.0, -1.0), (-1.0, -1.0, 1.0), (-1.0, 1.0, -1.0), (-1.0, 1.0, 1.0), (1.0, -1.0, -1.0), (1.0, -1.0, 1.0), (1.0, 1.0, -1.0), (1.0, 1.0, 1.0)], [], [(0, 1, 3, 2), (2, 3, 7, 6), (6, 7, 5, 4), (4, 5, 1, 0), (2, 6, 4, 0), (7, 3, 1, 5)])
_uv = me_cube_045.uv_layers.new(name='UVMap')
_uv.uv.foreach_set('vector', [0.375, 0.0, 0.625, 0.0, 0.625, 0.25, 0.375, 0.25, 0.375, 0.25, 0.625, 0.25, 0.625, 0.5, 0.375, 0.5, 0.375, 0.5, 0.625, 0.5, 0.625, 0.75, 0.375, 0.75, 0.375, 0.75, 0.625, 0.75, 0.625, 1.0, 0.375, 1.0, 0.125, 0.5, 0.375, 0.5, 0.375, 0.75, 0.125, 0.75, 0.625, 0.5, 0.875, 0.5, 0.875, 0.75, 0.625, 0.75])
me_cube_045.use_remesh_fix_poles = True
me_cube_045.use_remesh_preserve_attributes = False
me_cube_045.update()
me_cube_046 = bpy.data.meshes.new('Cube.046')
me_cube_046.from_pydata([(-1.0, -1.0, -1.0), (-1.0, -1.0, 1.0), (-1.0, 1.0, -1.0), (-1.0, 1.0, 1.0), (1.0, -1.0, -1.0), (1.0, -1.0, 1.0), (1.0, 1.0, -1.0), (1.0, 1.0, 1.0)], [], [(0, 1, 3, 2), (2, 3, 7, 6), (6, 7, 5, 4), (4, 5, 1, 0), (2, 6, 4, 0), (7, 3, 1, 5)])
_uv = me_cube_046.uv_layers.new(name='UVMap')
_uv.uv.foreach_set('vector', [0.375, 0.0, 0.625, 0.0, 0.625, 0.25, 0.375, 0.25, 0.375, 0.25, 0.625, 0.25, 0.625, 0.5, 0.375, 0.5, 0.375, 0.5, 0.625, 0.5, 0.625, 0.75, 0.375, 0.75, 0.375, 0.75, 0.625, 0.75, 0.625, 1.0, 0.375, 1.0, 0.125, 0.5, 0.375, 0.5, 0.375, 0.75, 0.125, 0.75, 0.625, 0.5, 0.875, 0.5, 0.875, 0.75, 0.625, 0.75])
me_cube_046.use_remesh_fix_poles = True
me_cube_046.use_remesh_preserve_attributes = False
me_cube_046.update()
me_cube_047 = bpy.data.meshes.new('Cube.047')
me_cube_047.from_pydata([(-1.0, -1.0, -1.0), (-1.0, -1.0, 1.0), (-1.0, 1.0, -1.0), (-1.0, 1.0, 1.0), (1.0, -1.0, -1.0), (1.0, -1.0, 1.0), (1.0, 1.0, -1.0), (1.0, 1.0, 1.0)], [], [(0, 1, 3, 2), (2, 3, 7, 6), (6, 7, 5, 4), (4, 5, 1, 0), (2, 6, 4, 0), (7, 3, 1, 5)])
_uv = me_cube_047.uv_layers.new(name='UVMap')
_uv.uv.foreach_set('vector', [0.375, 0.0, 0.625, 0.0, 0.625, 0.25, 0.375, 0.25, 0.375, 0.25, 0.625, 0.25, 0.625, 0.5, 0.375, 0.5, 0.375, 0.5, 0.625, 0.5, 0.625, 0.75, 0.375, 0.75, 0.375, 0.75, 0.625, 0.75, 0.625, 1.0, 0.375, 1.0, 0.125, 0.5, 0.375, 0.5, 0.375, 0.75, 0.125, 0.75, 0.625, 0.5, 0.875, 0.5, 0.875, 0.75, 0.625, 0.75])
me_cube_047.use_remesh_fix_poles = True
me_cube_047.use_remesh_preserve_attributes = False
me_cube_047.update()
me_cube_064 = bpy.data.meshes.new('Cube.064')
me_cube_064.from_pydata([(-1.0, -1.0, -1.0), (-1.0, -1.0, 1.0), (-1.0, 1.0, -1.0), (-1.0, 1.0, 1.0), (1.0, -1.0, -0.7807), (1.0, -1.0, 0.5292), (1.0, 1.0, -0.7807), (1.0, 1.0, 0.5292), (0.5, 1.0, -1.0), (0.0, 1.0, -1.0), (-0.5, 1.0, -1.0), (-0.5, 1.0, 0.9418), (0.0, 1.0, 0.8528), (0.5, 1.0, 0.7484), (-0.5, -1.0, -1.0), (0.0, -1.0, -1.0), (0.5, -1.0, -1.0), (0.5, -1.0, 0.7484), (0.0, -1.0, 0.8528), (-0.5, -1.0, 0.9418)], [], [(0, 1, 3, 2), (8, 13, 7, 6), (6, 7, 5, 4), (14, 19, 1, 0), (8, 6, 4, 16), (11, 3, 1, 19), (7, 13, 17, 5), (13, 12, 18, 17), (12, 11, 19, 18), (2, 10, 14, 0), (10, 9, 15, 14), (9, 8, 16, 15), (4, 5, 17, 16), (16, 17, 18, 15), (15, 18, 19, 14), (2, 3, 11, 10), (10, 11, 12, 9), (9, 12, 13, 8)])
_uv = me_cube_064.uv_layers.new(name='UVMap')
_uv.uv.foreach_set('vector', [0.375, 0.0, 0.625, 0.0, 0.625, 0.25, 0.375, 0.25, 0.375, 0.4375, 0.625, 0.4375, 0.625, 0.5, 0.375, 0.5, 0.375, 0.5, 0.625, 0.5, 0.625, 0.75, 0.375, 0.75, 0.375, 0.9375, 0.625, 0.9375, 0.625, 1.0, 0.375, 1.0, 0.3125, 0.5, 0.375, 0.5, 0.375, 0.75, 0.3125, 0.75, 0.8125, 0.5, 0.875, 0.5, 0.875, 0.75, 0.8125, 0.75, 0.625, 0.5, 0.6875, 0.5, 0.6875, 0.75, 0.625, 0.75, 0.6875, 0.5, 0.75, 0.5, 0.75, 0.75, 0.6875, 0.75, 0.75, 0.5, 0.8125, 0.5, 0.8125, 0.75, 0.75, 0.75, 0.125, 0.5, 0.1875, 0.5, 0.1875, 0.75, 0.125, 0.75, 0.1875, 0.5, 0.25, 0.5, 0.25, 0.75, 0.1875, 0.75, 0.25, 0.5, 0.3125, 0.5, 0.3125, 0.75, 0.25, 0.75, 0.375, 0.75, 0.625, 0.75, 0.625, 0.8125, 0.375, 0.8125, 0.375, 0.8125, 0.625, 0.8125, 0.625, 0.875, 0.375, 0.875, 0.375, 0.875, 0.625, 0.875, 0.625, 0.9375, 0.375, 0.9375, 0.375, 0.25, 0.625, 0.25, 0.625, 0.3125, 0.375, 0.3125, 0.375, 0.3125, 0.625, 0.3125, 0.625, 0.375, 0.375, 0.375, 0.375, 0.375, 0.625, 0.375, 0.625, 0.4375, 0.375, 0.4375])
me_cube_064.use_remesh_fix_poles = True
me_cube_064.use_remesh_preserve_attributes = False
me_cube_064.update()
me_cube_065 = bpy.data.meshes.new('Cube.065')
me_cube_065.from_pydata([(-1.0, -1.0, -1.0), (-1.0, -1.0, 1.0), (-1.0, 1.0, -1.0), (-1.0, 1.0, 1.0), (1.0, -1.0, -1.0), (1.0, -1.0, 1.0), (1.0, 1.0, -1.0), (1.0, 1.0, 1.0)], [], [(0, 1, 3, 2), (2, 3, 7, 6), (6, 7, 5, 4), (4, 5, 1, 0), (2, 6, 4, 0), (7, 3, 1, 5)])
_uv = me_cube_065.uv_layers.new(name='UVMap')
_uv.uv.foreach_set('vector', [0.375, 0.0, 0.625, 0.0, 0.625, 0.25, 0.375, 0.25, 0.375, 0.25, 0.625, 0.25, 0.625, 0.5, 0.375, 0.5, 0.375, 0.5, 0.625, 0.5, 0.625, 0.75, 0.375, 0.75, 0.375, 0.75, 0.625, 0.75, 0.625, 1.0, 0.375, 1.0, 0.125, 0.5, 0.375, 0.5, 0.375, 0.75, 0.125, 0.75, 0.625, 0.5, 0.875, 0.5, 0.875, 0.75, 0.625, 0.75])
me_cube_065.use_remesh_fix_poles = True
me_cube_065.use_remesh_preserve_attributes = False
me_cube_065.update()
me_cube_066 = bpy.data.meshes.new('Cube.066')
me_cube_066.from_pydata([(-1.0, -1.0, -1.0), (-1.0, -1.0, 1.0), (-1.0, 1.0, -1.0), (-1.0, 1.0, 1.0), (1.0, -1.0, -1.0), (1.0, -1.0, 1.0), (1.0, 1.0, -1.0), (1.0, 1.0, 1.0)], [], [(0, 1, 3, 2), (2, 3, 7, 6), (6, 7, 5, 4), (4, 5, 1, 0), (2, 6, 4, 0), (7, 3, 1, 5)])
_uv = me_cube_066.uv_layers.new(name='UVMap')
_uv.uv.foreach_set('vector', [0.375, 0.0, 0.625, 0.0, 0.625, 0.25, 0.375, 0.25, 0.375, 0.25, 0.625, 0.25, 0.625, 0.5, 0.375, 0.5, 0.375, 0.5, 0.625, 0.5, 0.625, 0.75, 0.375, 0.75, 0.375, 0.75, 0.625, 0.75, 0.625, 1.0, 0.375, 1.0, 0.125, 0.5, 0.375, 0.5, 0.375, 0.75, 0.125, 0.75, 0.625, 0.5, 0.875, 0.5, 0.875, 0.75, 0.625, 0.75])
me_cube_066.use_remesh_fix_poles = True
me_cube_066.use_remesh_preserve_attributes = False
me_cube_066.update()
me_cube_067 = bpy.data.meshes.new('Cube.067')
me_cube_067.from_pydata([(-1.0, -1.0, -1.0), (-1.0, -1.0, 1.0), (-1.0, 1.0, -1.0), (-1.0, 1.0, 1.0), (1.0, -1.0, -1.0), (1.0, -1.0, 1.0), (1.0, 1.0, -1.0), (1.0, 1.0, 1.0)], [], [(0, 1, 3, 2), (2, 3, 7, 6), (6, 7, 5, 4), (4, 5, 1, 0), (2, 6, 4, 0), (7, 3, 1, 5)])
_uv = me_cube_067.uv_layers.new(name='UVMap')
_uv.uv.foreach_set('vector', [0.375, 0.0, 0.625, 0.0, 0.625, 0.25, 0.375, 0.25, 0.375, 0.25, 0.625, 0.25, 0.625, 0.5, 0.375, 0.5, 0.375, 0.5, 0.625, 0.5, 0.625, 0.75, 0.375, 0.75, 0.375, 0.75, 0.625, 0.75, 0.625, 1.0, 0.375, 1.0, 0.125, 0.5, 0.375, 0.5, 0.375, 0.75, 0.125, 0.75, 0.625, 0.5, 0.875, 0.5, 0.875, 0.75, 0.625, 0.75])
me_cube_067.use_remesh_fix_poles = True
me_cube_067.use_remesh_preserve_attributes = False
me_cube_067.update()
me_cube_068 = bpy.data.meshes.new('Cube.068')
me_cube_068.from_pydata([(-1.18, -0.8747, -1.322), (-1.0, -1.0, 1.0), (-1.18, 1.403, -1.322), (-1.0, 1.0, 1.0), (2.855, -0.8529, 0.2247), (1.0, -1.0, 1.0), (2.731, 1.386, 0.2445), (1.0, 1.0, 1.0)], [], [(0, 1, 3, 2), (2, 3, 7, 6), (6, 7, 5, 4), (4, 5, 1, 0), (2, 6, 4, 0), (7, 3, 1, 5)])
_uv = me_cube_068.uv_layers.new(name='UVMap')
_uv.uv.foreach_set('vector', [0.375, 0.0, 0.625, 0.0, 0.625, 0.25, 0.375, 0.25, 0.375, 0.25, 0.625, 0.25, 0.625, 0.5, 0.375, 0.5, 0.375, 0.5, 0.625, 0.5, 0.625, 0.75, 0.375, 0.75, 0.375, 0.75, 0.625, 0.75, 0.625, 1.0, 0.375, 1.0, 0.125, 0.5, 0.375, 0.5, 0.375, 0.75, 0.125, 0.75, 0.625, 0.5, 0.875, 0.5, 0.875, 0.75, 0.625, 0.75])
me_cube_068.use_remesh_fix_poles = True
me_cube_068.use_remesh_preserve_attributes = False
me_cube_068.update()
me_cube_069 = bpy.data.meshes.new('Cube.069')
me_cube_069.from_pydata([(-1.0, -1.0, -1.0), (-1.0, -1.0, 1.0), (-1.0, 1.0, -1.0), (-1.0, 1.0, 1.0), (1.0, -1.0, -1.0), (1.0, -1.0, 1.0), (1.0, 1.0, -1.0), (1.0, 1.0, 1.0)], [], [(0, 1, 3, 2), (2, 3, 7, 6), (6, 7, 5, 4), (4, 5, 1, 0), (2, 6, 4, 0), (7, 3, 1, 5)])
_uv = me_cube_069.uv_layers.new(name='UVMap')
_uv.uv.foreach_set('vector', [0.375, 0.0, 0.625, 0.0, 0.625, 0.25, 0.375, 0.25, 0.375, 0.25, 0.625, 0.25, 0.625, 0.5, 0.375, 0.5, 0.375, 0.5, 0.625, 0.5, 0.625, 0.75, 0.375, 0.75, 0.375, 0.75, 0.625, 0.75, 0.625, 1.0, 0.375, 1.0, 0.125, 0.5, 0.375, 0.5, 0.375, 0.75, 0.125, 0.75, 0.625, 0.5, 0.875, 0.5, 0.875, 0.75, 0.625, 0.75])
me_cube_069.use_remesh_fix_poles = True
me_cube_069.use_remesh_preserve_attributes = False
me_cube_069.update()
me_cube_070 = bpy.data.meshes.new('Cube.070')
me_cube_070.from_pydata([(-1.0, -1.0, -1.0), (-1.0, -1.0, 1.0), (-1.0, 1.0, -1.0), (-1.0, 1.0, 1.0), (1.0, -1.0, -1.0), (1.0, -1.0, 1.0), (1.0, 1.0, -1.0), (1.0, 1.0, 1.0)], [], [(0, 1, 3, 2), (2, 3, 7, 6), (6, 7, 5, 4), (4, 5, 1, 0), (2, 6, 4, 0), (7, 3, 1, 5)])
_uv = me_cube_070.uv_layers.new(name='UVMap')
_uv.uv.foreach_set('vector', [0.375, 0.0, 0.625, 0.0, 0.625, 0.25, 0.375, 0.25, 0.375, 0.25, 0.625, 0.25, 0.625, 0.5, 0.375, 0.5, 0.375, 0.5, 0.625, 0.5, 0.625, 0.75, 0.375, 0.75, 0.375, 0.75, 0.625, 0.75, 0.625, 1.0, 0.375, 1.0, 0.125, 0.5, 0.375, 0.5, 0.375, 0.75, 0.125, 0.75, 0.625, 0.5, 0.875, 0.5, 0.875, 0.75, 0.625, 0.75])
me_cube_070.use_remesh_fix_poles = True
me_cube_070.use_remesh_preserve_attributes = False
me_cube_070.update()
me_cube_071 = bpy.data.meshes.new('Cube.071')
me_cube_071.from_pydata([(-1.0, -1.0, -1.0), (-1.0, -1.0, 1.0), (-1.0, 1.0, -1.0), (-1.0, 1.0, 1.0), (1.0, -1.0, -1.0), (1.0, -1.0, 1.0), (1.0, 1.0, -1.0), (1.0, 1.0, 1.0)], [], [(0, 1, 3, 2), (2, 3, 7, 6), (6, 7, 5, 4), (4, 5, 1, 0), (2, 6, 4, 0), (7, 3, 1, 5)])
_uv = me_cube_071.uv_layers.new(name='UVMap')
_uv.uv.foreach_set('vector', [0.375, 0.0, 0.625, 0.0, 0.625, 0.25, 0.375, 0.25, 0.375, 0.25, 0.625, 0.25, 0.625, 0.5, 0.375, 0.5, 0.375, 0.5, 0.625, 0.5, 0.625, 0.75, 0.375, 0.75, 0.375, 0.75, 0.625, 0.75, 0.625, 1.0, 0.375, 1.0, 0.125, 0.5, 0.375, 0.5, 0.375, 0.75, 0.125, 0.75, 0.625, 0.5, 0.875, 0.5, 0.875, 0.75, 0.625, 0.75])
me_cube_071.use_remesh_fix_poles = True
me_cube_071.use_remesh_preserve_attributes = False
me_cube_071.update()
me_cube_072 = bpy.data.meshes.new('Cube.072')
me_cube_072.from_pydata([(-1.0, -1.0, -1.0), (-1.0, -1.0, 1.0), (-1.0, 1.0, -1.0), (-1.0, 1.0, 1.0), (1.0, -1.0, -1.0), (1.0, -1.0, 1.0), (1.0, 1.0, -1.0), (1.0, 1.0, 1.0)], [], [(0, 1, 3, 2), (2, 3, 7, 6), (6, 7, 5, 4), (4, 5, 1, 0), (2, 6, 4, 0), (7, 3, 1, 5)])
_uv = me_cube_072.uv_layers.new(name='UVMap')
_uv.uv.foreach_set('vector', [0.375, 0.0, 0.625, 0.0, 0.625, 0.25, 0.375, 0.25, 0.375, 0.25, 0.625, 0.25, 0.625, 0.5, 0.375, 0.5, 0.375, 0.5, 0.625, 0.5, 0.625, 0.75, 0.375, 0.75, 0.375, 0.75, 0.625, 0.75, 0.625, 1.0, 0.375, 1.0, 0.125, 0.5, 0.375, 0.5, 0.375, 0.75, 0.125, 0.75, 0.625, 0.5, 0.875, 0.5, 0.875, 0.75, 0.625, 0.75])
me_cube_072.use_remesh_fix_poles = True
me_cube_072.use_remesh_preserve_attributes = False
me_cube_072.update()
me_cube_073 = bpy.data.meshes.new('Cube.073')
me_cube_073.from_pydata([(-1.0, -1.0, -1.0), (-1.0, -1.0, 1.0), (-1.0, 1.0, -1.0), (-1.0, 1.0, 1.0), (1.0, -1.0, -1.0), (1.0, -1.0, 1.0), (1.0, 1.0, -1.0), (1.0, 1.0, 1.0)], [], [(0, 1, 3, 2), (2, 3, 7, 6), (6, 7, 5, 4), (4, 5, 1, 0), (2, 6, 4, 0), (7, 3, 1, 5)])
_uv = me_cube_073.uv_layers.new(name='UVMap')
_uv.uv.foreach_set('vector', [0.375, 0.0, 0.625, 0.0, 0.625, 0.25, 0.375, 0.25, 0.375, 0.25, 0.625, 0.25, 0.625, 0.5, 0.375, 0.5, 0.375, 0.5, 0.625, 0.5, 0.625, 0.75, 0.375, 0.75, 0.375, 0.75, 0.625, 0.75, 0.625, 1.0, 0.375, 1.0, 0.125, 0.5, 0.375, 0.5, 0.375, 0.75, 0.125, 0.75, 0.625, 0.5, 0.875, 0.5, 0.875, 0.75, 0.625, 0.75])
me_cube_073.use_remesh_fix_poles = True
me_cube_073.use_remesh_preserve_attributes = False
me_cube_073.update()
me_cube_074 = bpy.data.meshes.new('Cube.074')
me_cube_074.from_pydata([(-1.0, -1.0, -1.0), (-1.0, -1.0, 1.0), (-1.0, 1.0, -1.0), (-1.0, 1.0, 1.0), (1.0, -1.0, -1.0), (1.0, -1.0, 1.0), (1.0, 1.0, -1.0), (1.0, 1.0, 1.0)], [], [(0, 1, 3, 2), (2, 3, 7, 6), (6, 7, 5, 4), (4, 5, 1, 0), (2, 6, 4, 0), (7, 3, 1, 5)])
_uv = me_cube_074.uv_layers.new(name='UVMap')
_uv.uv.foreach_set('vector', [0.375, 0.0, 0.625, 0.0, 0.625, 0.25, 0.375, 0.25, 0.375, 0.25, 0.625, 0.25, 0.625, 0.5, 0.375, 0.5, 0.375, 0.5, 0.625, 0.5, 0.625, 0.75, 0.375, 0.75, 0.375, 0.75, 0.625, 0.75, 0.625, 1.0, 0.375, 1.0, 0.125, 0.5, 0.375, 0.5, 0.375, 0.75, 0.125, 0.75, 0.625, 0.5, 0.875, 0.5, 0.875, 0.75, 0.625, 0.75])
me_cube_074.use_remesh_fix_poles = True
me_cube_074.use_remesh_preserve_attributes = False
me_cube_074.update()
me_cube_075 = bpy.data.meshes.new('Cube.075')
me_cube_075.from_pydata([(-1.0, -1.0, -1.0), (-1.0, -1.0, 1.0), (-1.0, 1.0, -1.0), (-1.0, 1.0, 1.0), (1.0, -1.0, -1.0), (1.0, -1.0, 1.0), (1.0, 1.0, -1.0), (1.0, 1.0, 1.0)], [], [(0, 1, 3, 2), (2, 3, 7, 6), (6, 7, 5, 4), (4, 5, 1, 0), (2, 6, 4, 0), (7, 3, 1, 5)])
_uv = me_cube_075.uv_layers.new(name='UVMap')
_uv.uv.foreach_set('vector', [0.375, 0.0, 0.625, 0.0, 0.625, 0.25, 0.375, 0.25, 0.375, 0.25, 0.625, 0.25, 0.625, 0.5, 0.375, 0.5, 0.375, 0.5, 0.625, 0.5, 0.625, 0.75, 0.375, 0.75, 0.375, 0.75, 0.625, 0.75, 0.625, 1.0, 0.375, 1.0, 0.125, 0.5, 0.375, 0.5, 0.375, 0.75, 0.125, 0.75, 0.625, 0.5, 0.875, 0.5, 0.875, 0.75, 0.625, 0.75])
me_cube_075.use_remesh_fix_poles = True
me_cube_075.use_remesh_preserve_attributes = False
me_cube_075.update()
me_cube_076 = bpy.data.meshes.new('Cube.076')
me_cube_076.from_pydata([(-1.0, -1.0, -1.0), (-1.0, -1.0, 1.0), (-1.0, 1.0, -1.0), (-1.0, 1.0, 1.0), (1.0, -1.0, -1.0), (1.0, -1.0, 1.0), (1.0, 1.0, -1.0), (1.0, 1.0, 1.0)], [], [(0, 1, 3, 2), (2, 3, 7, 6), (6, 7, 5, 4), (4, 5, 1, 0), (2, 6, 4, 0), (7, 3, 1, 5)])
_uv = me_cube_076.uv_layers.new(name='UVMap')
_uv.uv.foreach_set('vector', [0.375, 0.0, 0.625, 0.0, 0.625, 0.25, 0.375, 0.25, 0.375, 0.25, 0.625, 0.25, 0.625, 0.5, 0.375, 0.5, 0.375, 0.5, 0.625, 0.5, 0.625, 0.75, 0.375, 0.75, 0.375, 0.75, 0.625, 0.75, 0.625, 1.0, 0.375, 1.0, 0.125, 0.5, 0.375, 0.5, 0.375, 0.75, 0.125, 0.75, 0.625, 0.5, 0.875, 0.5, 0.875, 0.75, 0.625, 0.75])
me_cube_076.use_remesh_fix_poles = True
me_cube_076.use_remesh_preserve_attributes = False
me_cube_076.update()
me_cube_077 = bpy.data.meshes.new('Cube.077')
me_cube_077.from_pydata([(-1.0, -1.0, -1.0), (-1.0, -1.0, 1.0), (-1.0, 1.0, -1.0), (-1.0, 1.0, 1.0), (1.0, -1.0, -1.0), (1.0, -1.0, 1.0), (1.0, 1.0, -1.0), (1.0, 1.0, 1.0)], [], [(0, 1, 3, 2), (2, 3, 7, 6), (6, 7, 5, 4), (4, 5, 1, 0), (2, 6, 4, 0), (7, 3, 1, 5)])
_uv = me_cube_077.uv_layers.new(name='UVMap')
_uv.uv.foreach_set('vector', [0.375, 0.0, 0.625, 0.0, 0.625, 0.25, 0.375, 0.25, 0.375, 0.25, 0.625, 0.25, 0.625, 0.5, 0.375, 0.5, 0.375, 0.5, 0.625, 0.5, 0.625, 0.75, 0.375, 0.75, 0.375, 0.75, 0.625, 0.75, 0.625, 1.0, 0.375, 1.0, 0.125, 0.5, 0.375, 0.5, 0.375, 0.75, 0.125, 0.75, 0.625, 0.5, 0.875, 0.5, 0.875, 0.75, 0.625, 0.75])
me_cube_077.use_remesh_fix_poles = True
me_cube_077.use_remesh_preserve_attributes = False
me_cube_077.update()
me_cube_078 = bpy.data.meshes.new('Cube.078')
me_cube_078.from_pydata([(-1.0, -1.0, -1.0), (-1.0, -1.0, 1.0), (-1.0, 1.0, -1.0), (-1.0, 1.0, 1.0), (1.0, -1.0, -1.0), (1.0, -1.0, 1.0), (1.0, 1.0, -1.0), (1.0, 1.0, 1.0)], [], [(0, 1, 3, 2), (2, 3, 7, 6), (6, 7, 5, 4), (4, 5, 1, 0), (2, 6, 4, 0), (7, 3, 1, 5)])
_uv = me_cube_078.uv_layers.new(name='UVMap')
_uv.uv.foreach_set('vector', [0.375, 0.0, 0.625, 0.0, 0.625, 0.25, 0.375, 0.25, 0.375, 0.25, 0.625, 0.25, 0.625, 0.5, 0.375, 0.5, 0.375, 0.5, 0.625, 0.5, 0.625, 0.75, 0.375, 0.75, 0.375, 0.75, 0.625, 0.75, 0.625, 1.0, 0.375, 1.0, 0.125, 0.5, 0.375, 0.5, 0.375, 0.75, 0.125, 0.75, 0.625, 0.5, 0.875, 0.5, 0.875, 0.75, 0.625, 0.75])
me_cube_078.use_remesh_fix_poles = True
me_cube_078.use_remesh_preserve_attributes = False
me_cube_078.update()
me_cube_079 = bpy.data.meshes.new('Cube.079')
me_cube_079.from_pydata([(-1.0, -1.0, -1.0), (-1.0, -1.0, 1.0), (-1.0, 1.0, -1.0), (-1.0, 1.0, 1.0), (1.0, -1.0, -1.0), (1.0, -1.0, 1.0), (1.0, 1.0, -1.0), (1.0, 1.0, 1.0)], [], [(0, 1, 3, 2), (2, 3, 7, 6), (6, 7, 5, 4), (4, 5, 1, 0), (2, 6, 4, 0), (7, 3, 1, 5)])
_uv = me_cube_079.uv_layers.new(name='UVMap')
_uv.uv.foreach_set('vector', [0.375, 0.0, 0.625, 0.0, 0.625, 0.25, 0.375, 0.25, 0.375, 0.25, 0.625, 0.25, 0.625, 0.5, 0.375, 0.5, 0.375, 0.5, 0.625, 0.5, 0.625, 0.75, 0.375, 0.75, 0.375, 0.75, 0.625, 0.75, 0.625, 1.0, 0.375, 1.0, 0.125, 0.5, 0.375, 0.5, 0.375, 0.75, 0.125, 0.75, 0.625, 0.5, 0.875, 0.5, 0.875, 0.75, 0.625, 0.75])
me_cube_079.use_remesh_fix_poles = True
me_cube_079.use_remesh_preserve_attributes = False
me_cube_079.update()
me_cube_080 = bpy.data.meshes.new('Cube.080')
me_cube_080.from_pydata([(-1.0, -1.0, -1.0), (-1.0, -1.0, 1.0), (-1.0, 1.0, -1.0), (-1.0, 1.0, 1.0), (1.0, -1.0, -1.0), (1.0, -1.0, 1.0), (1.0, 1.0, -1.0), (1.0, 1.0, 1.0), (-5.942, -1.0, -0.9956), (-5.942, -1.0, -0.1211), (-5.184, 1.0, -0.9956), (-5.184, 1.0, -0.1211), (1.854, -1.0, -1.0), (1.675, -1.0, 0.225), (1.854, 1.0, -1.0), (1.675, 1.0, 0.225), (-1.0, 0.3333, -1.0), (-1.0, -0.3333, -1.0), (-1.0, -0.3333, 1.0), (-1.0, 0.3333, 1.0), (1.0, -0.3333, -1.0), (1.0, 0.3333, -1.0), (1.27, 0.3333, 1.0), (1.27, -0.3333, 1.0), (-5.942, 0.3333, -0.9956), (-5.942, -0.3333, -0.9956), (-5.942, -0.3333, -0.1211), (-5.942, 0.3333, -0.1211), (2.437, -0.3333, -1.0), (2.437, 0.3333, -1.0), (2.257, 0.3333, 0.225), (2.257, -0.3333, 0.225)], [], [(3, 2, 10, 11), (2, 3, 7, 6), (21, 6, 14, 29), (4, 5, 1, 0), (17, 20, 4, 0), (23, 18, 1, 5), (24, 27, 11, 10), (0, 1, 9, 8), (19, 3, 11, 27), (17, 0, 8, 25), (28, 31, 13, 12), (23, 5, 13, 31), (6, 7, 15, 14), (5, 4, 12, 13), (7, 22, 30, 15), (22, 23, 31, 30), (14, 15, 30, 29), (29, 30, 31, 28), (2, 16, 24, 10), (16, 17, 25, 24), (1, 18, 26, 9), (18, 19, 27, 26), (8, 9, 26, 25), (25, 26, 27, 24), (7, 3, 19, 22), (22, 19, 18, 23), (2, 6, 21, 16), (16, 21, 20, 17), (4, 20, 28, 12), (20, 21, 29, 28)])
_uv = me_cube_080.uv_layers.new(name='UVMap')
_uv.uv.foreach_set('vector', [0.625, 0.25, 0.375, 0.25, 0.375, 0.25, 0.625, 0.25, 0.375, 0.25, 0.625, 0.25, 0.625, 0.5, 0.375, 0.5, 0.375, 0.5833, 0.375, 0.5, 0.375, 0.5, 0.375, 0.5833, 0.375, 0.75, 0.625, 0.75, 0.625, 1.0, 0.375, 1.0, 0.125, 0.6667, 0.375, 0.6667, 0.375, 0.75, 0.125, 0.75, 0.625, 0.6667, 0.875, 0.6667, 0.875, 0.75, 0.625, 0.75, 0.375, 0.1667, 0.625, 0.1667, 0.625, 0.25, 0.375, 0.25, 0.375, 1.0, 0.625, 1.0, 0.625, 1.0, 0.375, 1.0, 0.875, 0.5833, 0.875, 0.5, 0.875, 0.5, 0.875, 0.5833, 0.125, 0.6667, 0.125, 0.75, 0.125, 0.75, 0.125, 0.6667, 0.375, 0.6667, 0.625, 0.6667, 0.625, 0.75, 0.375, 0.75, 0.625, 0.6667, 0.625, 0.75, 0.625, 0.75, 0.625, 0.6667, 0.375, 0.5, 0.625, 0.5, 0.625, 0.5, 0.375, 0.5, 0.625, 0.75, 0.375, 0.75, 0.375, 0.75, 0.625, 0.75, 0.625, 0.5, 0.625, 0.5833, 0.625, 0.5833, 0.625, 0.5, 0.625, 0.5833, 0.625, 0.6667, 0.625, 0.6667, 0.625, 0.5833, 0.375, 0.5, 0.625, 0.5, 0.625, 0.5833, 0.375, 0.5833, 0.375, 0.5833, 0.625, 0.5833, 0.625, 0.6667, 0.375, 0.6667, 0.125, 0.5, 0.125, 0.5833, 0.125, 0.5833, 0.125, 0.5, 0.125, 0.5833, 0.125, 0.6667, 0.125, 0.6667, 0.125, 0.5833, 0.875, 0.75, 0.875, 0.6667, 0.875, 0.6667, 0.875, 0.75, 0.875, 0.6667, 0.875, 0.5833, 0.875, 0.5833, 0.875, 0.6667, 0.375, 0.0, 0.625, 0.0, 0.625, 0.08333, 0.375, 0.08333, 0.375, 0.08333, 0.625, 0.08333, 0.625, 0.1667, 0.375, 0.1667, 0.625, 0.5, 0.875, 0.5, 0.875, 0.5833, 0.625, 0.5833, 0.625, 0.5833, 0.875, 0.5833, 0.875, 0.6667, 0.625, 0.6667, 0.125, 0.5, 0.375, 0.5, 0.375, 0.5833, 0.125, 0.5833, 0.125, 0.5833, 0.375, 0.5833, 0.375, 0.6667, 0.125, 0.6667, 0.375, 0.75, 0.375, 0.6667, 0.375, 0.6667, 0.375, 0.75, 0.375, 0.6667, 0.375, 0.5833, 0.375, 0.5833, 0.375, 0.6667])
me_cube_080.use_remesh_fix_poles = True
me_cube_080.use_remesh_preserve_attributes = False
me_cube_080.update()
me_cube_083 = bpy.data.meshes.new('Cube.083')
me_cube_083.from_pydata([(-1.0, -1.0, -1.0), (-1.0, -1.0, 1.0), (-1.0, 1.0, -1.0), (-1.0, 1.0, 1.0), (1.0, -1.0, -1.0), (1.0, -1.0, 1.0), (1.0, 1.0, -1.0), (1.0, 1.0, 1.0), (-5.157, -1.0, -0.9956), (-5.157, -1.0, -0.1211), (-5.942, 1.0, -0.9956), (-5.942, 1.0, -0.1211), (1.847, -1.0, -1.0), (1.668, -1.0, 0.225), (1.847, 1.0, -1.0), (1.668, 1.0, 0.225), (-1.0, 0.3333, -1.0), (-1.0, -0.3333, -1.0), (-1.0, -0.3333, 1.0), (-1.0, 0.3333, 1.0), (1.0, -0.3333, -1.0), (1.0, 0.3333, -1.0), (1.27, 0.3333, 1.0), (1.27, -0.3333, 1.0), (-5.942, 0.3333, -0.9956), (-5.942, -0.3333, -0.9956), (-5.942, -0.3333, -0.1211), (-5.942, 0.3333, -0.1211), (2.437, -0.3333, -1.0), (2.437, 0.3333, -1.0), (2.257, 0.3333, 0.225), (2.257, -0.3333, 0.225)], [], [(3, 2, 10, 11), (2, 3, 7, 6), (21, 6, 14, 29), (4, 5, 1, 0), (17, 20, 4, 0), (23, 18, 1, 5), (24, 27, 11, 10), (0, 1, 9, 8), (19, 3, 11, 27), (17, 0, 8, 25), (28, 31, 13, 12), (23, 5, 13, 31), (6, 7, 15, 14), (5, 4, 12, 13), (7, 22, 30, 15), (22, 23, 31, 30), (14, 15, 30, 29), (29, 30, 31, 28), (2, 16, 24, 10), (16, 17, 25, 24), (1, 18, 26, 9), (18, 19, 27, 26), (8, 9, 26, 25), (25, 26, 27, 24), (7, 3, 19, 22), (22, 19, 18, 23), (2, 6, 21, 16), (16, 21, 20, 17), (4, 20, 28, 12), (20, 21, 29, 28)])
_uv = me_cube_083.uv_layers.new(name='UVMap')
_uv.uv.foreach_set('vector', [0.625, 0.25, 0.375, 0.25, 0.375, 0.25, 0.625, 0.25, 0.375, 0.25, 0.625, 0.25, 0.625, 0.5, 0.375, 0.5, 0.375, 0.5833, 0.375, 0.5, 0.375, 0.5, 0.375, 0.5833, 0.375, 0.75, 0.625, 0.75, 0.625, 1.0, 0.375, 1.0, 0.125, 0.6667, 0.375, 0.6667, 0.375, 0.75, 0.125, 0.75, 0.625, 0.6667, 0.875, 0.6667, 0.875, 0.75, 0.625, 0.75, 0.375, 0.1667, 0.625, 0.1667, 0.625, 0.25, 0.375, 0.25, 0.375, 1.0, 0.625, 1.0, 0.625, 1.0, 0.375, 1.0, 0.875, 0.5833, 0.875, 0.5, 0.875, 0.5, 0.875, 0.5833, 0.125, 0.6667, 0.125, 0.75, 0.125, 0.75, 0.125, 0.6667, 0.375, 0.6667, 0.625, 0.6667, 0.625, 0.75, 0.375, 0.75, 0.625, 0.6667, 0.625, 0.75, 0.625, 0.75, 0.625, 0.6667, 0.375, 0.5, 0.625, 0.5, 0.625, 0.5, 0.375, 0.5, 0.625, 0.75, 0.375, 0.75, 0.375, 0.75, 0.625, 0.75, 0.625, 0.5, 0.625, 0.5833, 0.625, 0.5833, 0.625, 0.5, 0.625, 0.5833, 0.625, 0.6667, 0.625, 0.6667, 0.625, 0.5833, 0.375, 0.5, 0.625, 0.5, 0.625, 0.5833, 0.375, 0.5833, 0.375, 0.5833, 0.625, 0.5833, 0.625, 0.6667, 0.375, 0.6667, 0.125, 0.5, 0.125, 0.5833, 0.125, 0.5833, 0.125, 0.5, 0.125, 0.5833, 0.125, 0.6667, 0.125, 0.6667, 0.125, 0.5833, 0.875, 0.75, 0.875, 0.6667, 0.875, 0.6667, 0.875, 0.75, 0.875, 0.6667, 0.875, 0.5833, 0.875, 0.5833, 0.875, 0.6667, 0.375, 0.0, 0.625, 0.0, 0.625, 0.08333, 0.375, 0.08333, 0.375, 0.08333, 0.625, 0.08333, 0.625, 0.1667, 0.375, 0.1667, 0.625, 0.5, 0.875, 0.5, 0.875, 0.5833, 0.625, 0.5833, 0.625, 0.5833, 0.875, 0.5833, 0.875, 0.6667, 0.625, 0.6667, 0.125, 0.5, 0.375, 0.5, 0.375, 0.5833, 0.125, 0.5833, 0.125, 0.5833, 0.375, 0.5833, 0.375, 0.6667, 0.125, 0.6667, 0.375, 0.75, 0.375, 0.6667, 0.375, 0.6667, 0.375, 0.75, 0.375, 0.6667, 0.375, 0.5833, 0.375, 0.5833, 0.375, 0.6667])
me_cube_083.use_remesh_fix_poles = True
me_cube_083.use_remesh_preserve_attributes = False
me_cube_083.update()
me_cylinder = bpy.data.meshes.new('Cylinder')
me_cylinder.from_pydata([(0.0, 1.0, -1.0), (6.874e-10, 0.8847, 1.0), (0.1951, 0.9808, -1.0), (0.1726, 0.8677, 1.0), (0.3827, 0.9239, -1.0), (0.3386, 0.8173, 1.0), (0.5556, 0.8315, -1.0), (0.4915, 0.7356, 1.0), (0.7071, 0.7071, -1.0), (0.6256, 0.6256, 1.0), (0.8315, 0.5556, -1.0), (0.7356, 0.4915, 1.0), (0.9239, 0.3827, -1.0), (0.8173, 0.3386, 1.0), (0.9808, 0.1951, -1.0), (0.8677, 0.1726, 1.0), (1.0, -4.371e-08, -1.0), (0.8847, -3.73e-08, 1.0), (0.9808, -0.1951, -1.0), (0.8677, -0.1726, 1.0), (0.9239, -0.3827, -1.0), (0.8173, -0.3386, 1.0), (0.8315, -0.5556, -1.0), (0.7356, -0.4915, 1.0), (0.7071, -0.7071, -1.0), (0.6256, -0.6256, 1.0), (0.5556, -0.8315, -1.0), (0.4915, -0.7356, 1.0), (0.3827, -0.9239, -1.0), (0.3386, -0.8173, 1.0), (0.1951, -0.9808, -1.0), (0.1726, -0.8677, 1.0), (-8.742e-08, -1.0, -1.0), (-7.665e-08, -0.8847, 1.0), (-0.1951, -0.9808, -1.0), (-0.1726, -0.8677, 1.0), (-0.3827, -0.9239, -1.0), (-0.3386, -0.8173, 1.0), (-0.5556, -0.8315, -1.0), (-0.4915, -0.7356, 1.0), (-0.7071, -0.7071, -1.0), (-0.6256, -0.6256, 1.0), (-0.8315, -0.5556, -1.0), (-0.7356, -0.4915, 1.0), (-0.9239, -0.3827, -1.0), (-0.8173, -0.3386, 1.0), (-0.9808, -0.1951, -1.0), (-0.8677, -0.1726, 1.0), (-1.0, 1.192e-08, -1.0), (-0.8847, 1.192e-08, 1.0), (-0.9808, 0.1951, -1.0), (-0.8677, 0.1726, 1.0), (-0.9239, 0.3827, -1.0), (-0.8173, 0.3386, 1.0), (-0.8315, 0.5556, -1.0), (-0.7356, 0.4915, 1.0), (-0.7071, 0.7071, -1.0), (-0.6256, 0.6256, 1.0), (-0.5556, 0.8315, -1.0), (-0.4915, 0.7356, 1.0), (-0.3827, 0.9239, -1.0), (-0.3386, 0.8173, 1.0), (-0.1951, 0.9808, -1.0), (-0.1726, 0.8677, 1.0), (2.634e-09, 0.9411, -1.0), (0.1836, 0.923, -1.0), (0.3601, 0.8695, -1.0), (0.5228, 0.7825, -1.0), (0.6655, 0.6655, -1.0), (0.7825, 0.5228, -1.0), (0.8695, 0.3601, -1.0), (0.923, 0.1836, -1.0), (0.9411, -4.043e-08, -1.0), (0.923, -0.1836, -1.0), (0.8695, -0.3601, -1.0), (0.7825, -0.5228, -1.0), (0.6655, -0.6655, -1.0), (0.5228, -0.7825, -1.0), (0.3601, -0.8695, -1.0), (0.1836, -0.923, -1.0), (-7.964e-08, -0.9411, -1.0), (-0.1836, -0.923, -1.0), (-0.3601, -0.8695, -1.0), (-0.5228, -0.7825, -1.0), (-0.6655, -0.6655, -1.0), (-0.7825, -0.5228, -1.0), (-0.8695, -0.3601, -1.0), (-0.923, -0.1836, -1.0), (-0.9411, 1.192e-08, -1.0), (-0.923, 0.1836, -1.0), (-0.8695, 0.3601, -1.0), (-0.7825, 0.5228, -1.0), (-0.6655, 0.6655, -1.0), (-0.5228, 0.7825, -1.0), (-0.3601, 0.8695, -1.0), (-0.1836, 0.923, -1.0), (2.42e-09, 0.865, 0.02162), (0.1687, 0.8483, 0.02162), (0.331, 0.7991, 0.02162), (0.4805, 0.7192, 0.02162), (0.6116, 0.6116, 0.02162), (0.7192, 0.4805, 0.02162), (0.7991, 0.331, 0.02162), (0.8483, 0.1687, 0.02162), (0.865, -3.668e-08, 0.02162), (0.8483, -0.1687, 0.02162), (0.7991, -0.331, 0.02162), (0.7192, -0.4805, 0.02162), (0.6116, -0.6116, 0.02162), (0.4805, -0.7192, 0.02162), (0.331, -0.7991, 0.02162), (0.1687, -0.8483, 0.02162), (-7.32e-08, -0.865, 0.02162), (-0.1687, -0.8483, 0.02162), (-0.331, -0.7991, 0.02162), (-0.4805, -0.7192, 0.02162), (-0.6116, -0.6116, 0.02162), (-0.7192, -0.4805, 0.02162), (-0.7991, -0.331, 0.02162), (-0.8483, -0.1687, 0.02162), (-0.865, 1.144e-08, 0.02162), (-0.8483, 0.1687, 0.02162), (-0.7991, 0.331, 0.02162), (-0.7192, 0.4805, 0.02162), (-0.6116, 0.6116, 0.02162), (-0.4805, 0.7192, 0.02162), (-0.331, 0.7991, 0.02162), (-0.1687, 0.8483, 0.02162)], [], [(0, 1, 3, 2), (2, 3, 5, 4), (4, 5, 7, 6), (6, 7, 9, 8), (8, 9, 11, 10), (10, 11, 13, 12), (12, 13, 15, 14), (14, 15, 17, 16), (16, 17, 19, 18), (18, 19, 21, 20), (20, 21, 23, 22), (22, 23, 25, 24), (24, 25, 27, 26), (26, 27, 29, 28), (28, 29, 31, 30), (30, 31, 33, 32), (32, 33, 35, 34), (34, 35, 37, 36), (36, 37, 39, 38), (38, 39, 41, 40), (40, 41, 43, 42), (42, 43, 45, 44), (44, 45, 47, 46), (46, 47, 49, 48), (48, 49, 51, 50), (50, 51, 53, 52), (52, 53, 55, 54), (54, 55, 57, 56), (56, 57, 59, 58), (58, 59, 61, 60), (3, 1, 63, 61, 59, 57, 55, 53, 51, 49, 47, 45, 43, 41, 39, 37, 35, 33, 31, 29, 27, 25, 23, 21, 19, 17, 15, 13, 11, 9, 7, 5), (60, 61, 63, 62), (62, 63, 1, 0), (18, 20, 74, 73), (36, 38, 83, 82), (54, 56, 92, 91), (10, 12, 70, 69), (28, 30, 79, 78), (46, 48, 88, 87), (2, 4, 66, 65), (20, 22, 75, 74), (38, 40, 84, 83), (56, 58, 93, 92), (12, 14, 71, 70), (30, 32, 80, 79), (48, 50, 89, 88), (4, 6, 67, 66), (22, 24, 76, 75), (40, 42, 85, 84), (58, 60, 94, 93), (14, 16, 72, 71), (32, 34, 81, 80), (50, 52, 90, 89), (6, 8, 68, 67), (24, 26, 77, 76), (42, 44, 86, 85), (60, 62, 95, 94), (16, 18, 73, 72), (34, 36, 82, 81), (52, 54, 91, 90), (8, 10, 69, 68), (26, 28, 78, 77), (44, 46, 87, 86), (0, 2, 65, 64), (62, 0, 64, 95), (81, 82, 114, 113), (68, 69, 101, 100), (95, 64, 96, 127), (82, 83, 115, 114), (69, 70, 102, 101), (83, 84, 116, 115), (70, 71, 103, 102), (84, 85, 117, 116), (71, 72, 104, 103), (85, 86, 118, 117), (72, 73, 105, 104), (86, 87, 119, 118), (73, 74, 106, 105), (87, 88, 120, 119), (74, 75, 107, 106), (88, 89, 121, 120), (75, 76, 108, 107), (89, 90, 122, 121), (76, 77, 109, 108), (90, 91, 123, 122), (77, 78, 110, 109), (64, 65, 97, 96), (91, 92, 124, 123), (78, 79, 111, 110), (65, 66, 98, 97), (92, 93, 125, 124), (79, 80, 112, 111), (66, 67, 99, 98), (93, 94, 126, 125), (80, 81, 113, 112), (67, 68, 100, 99), (94, 95, 127, 126), (96, 97, 98, 99, 100, 101, 102, 103, 104, 105, 106, 107, 108, 109, 110, 111, 112, 113, 114, 115, 116, 117, 118, 119, 120, 121, 122, 123, 124, 125, 126, 127)])
_uv = me_cylinder.uv_layers.new(name='UVMap')
_uv.uv.foreach_set('vector', [1.0, 0.5, 1.0, 1.0, 0.9688, 1.0, 0.9688, 0.5, 0.9688, 0.5, 0.9688, 1.0, 0.9375, 1.0, 0.9375, 0.5, 0.9375, 0.5, 0.9375, 1.0, 0.9062, 1.0, 0.9062, 0.5, 0.9062, 0.5, 0.9062, 1.0, 0.875, 1.0, 0.875, 0.5, 0.875, 0.5, 0.875, 1.0, 0.8438, 1.0, 0.8438, 0.5, 0.8438, 0.5, 0.8438, 1.0, 0.8125, 1.0, 0.8125, 0.5, 0.8125, 0.5, 0.8125, 1.0, 0.7812, 1.0, 0.7812, 0.5, 0.7812, 0.5, 0.7812, 1.0, 0.75, 1.0, 0.75, 0.5, 0.75, 0.5, 0.75, 1.0, 0.7188, 1.0, 0.7188, 0.5, 0.7188, 0.5, 0.7188, 1.0, 0.6875, 1.0, 0.6875, 0.5, 0.6875, 0.5, 0.6875, 1.0, 0.6562, 1.0, 0.6562, 0.5, 0.6562, 0.5, 0.6562, 1.0, 0.625, 1.0, 0.625, 0.5, 0.625, 0.5, 0.625, 1.0, 0.5938, 1.0, 0.5938, 0.5, 0.5938, 0.5, 0.5938, 1.0, 0.5625, 1.0, 0.5625, 0.5, 0.5625, 0.5, 0.5625, 1.0, 0.5312, 1.0, 0.5312, 0.5, 0.5312, 0.5, 0.5312, 1.0, 0.5, 1.0, 0.5, 0.5, 0.5, 0.5, 0.5, 1.0, 0.4688, 1.0, 0.4688, 0.5, 0.4688, 0.5, 0.4688, 1.0, 0.4375, 1.0, 0.4375, 0.5, 0.4375, 0.5, 0.4375, 1.0, 0.4062, 1.0, 0.4062, 0.5, 0.4062, 0.5, 0.4062, 1.0, 0.375, 1.0, 0.375, 0.5, 0.375, 0.5, 0.375, 1.0, 0.3438, 1.0, 0.3438, 0.5, 0.3438, 0.5, 0.3438, 1.0, 0.3125, 1.0, 0.3125, 0.5, 0.3125, 0.5, 0.3125, 1.0, 0.2812, 1.0, 0.2812, 0.5, 0.2812, 0.5, 0.2812, 1.0, 0.25, 1.0, 0.25, 0.5, 0.25, 0.5, 0.25, 1.0, 0.2188, 1.0, 0.2188, 0.5, 0.2188, 0.5, 0.2188, 1.0, 0.1875, 1.0, 0.1875, 0.5, 0.1875, 0.5, 0.1875, 1.0, 0.1562, 1.0, 0.1562, 0.5, 0.1562, 0.5, 0.1562, 1.0, 0.125, 1.0, 0.125, 0.5, 0.125, 0.5, 0.125, 1.0, 0.09375, 1.0, 0.09375, 0.5, 0.09375, 0.5, 0.09375, 1.0, 0.0625, 1.0, 0.0625, 0.5, 0.2968, 0.4854, 0.25, 0.49, 0.2032, 0.4854, 0.1582, 0.4717, 0.1167, 0.4496, 0.08029, 0.4197, 0.05045, 0.3833, 0.02827, 0.3418, 0.01461, 0.2968, 0.01, 0.25, 0.01461, 0.2032, 0.02827, 0.1582, 0.05045, 0.1167, 0.08029, 0.08029, 0.1167, 0.05045, 0.1582, 0.02827, 0.2032, 0.01461, 0.25, 0.01, 0.2968, 0.01461, 0.3418, 0.02827, 0.3833, 0.05045, 0.4197, 0.08029, 0.4496, 0.1167, 0.4717, 0.1582, 0.4854, 0.2032, 0.49, 0.25, 0.4854, 0.2968, 0.4717, 0.3418, 0.4496, 0.3833, 0.4197, 0.4197, 0.3833, 0.4496, 0.3418, 0.4717, 0.0625, 0.5, 0.0625, 1.0, 0.03125, 1.0, 0.03125, 0.5, 0.03125, 0.5, 0.03125, 1.0, 0.0, 1.0, 0.0, 0.5, 0.7188, 0.5, 0.6875, 0.5, 0.6875, 0.5, 0.7188, 0.5, 0.4375, 0.5, 0.4062, 0.5, 0.4062, 0.5, 0.4375, 0.5, 0.1562, 0.5, 0.125, 0.5, 0.125, 0.5, 0.1562, 0.5, 0.8438, 0.5, 0.8125, 0.5, 0.8125, 0.5, 0.8438, 0.5, 0.5625, 0.5, 0.5312, 0.5, 0.5312, 0.5, 0.5625, 0.5, 0.2812, 0.5, 0.25, 0.5, 0.25, 0.5, 0.2812, 0.5, 0.9688, 0.5, 0.9375, 0.5, 0.9375, 0.5, 0.9688, 0.5, 0.6875, 0.5, 0.6562, 0.5, 0.6562, 0.5, 0.6875, 0.5, 0.4062, 0.5, 0.375, 0.5, 0.375, 0.5, 0.4062, 0.5, 0.125, 0.5, 0.09375, 0.5, 0.09375, 0.5, 0.125, 0.5, 0.8125, 0.5, 0.7812, 0.5, 0.7812, 0.5, 0.8125, 0.5, 0.5312, 0.5, 0.5, 0.5, 0.5, 0.5, 0.5312, 0.5, 0.25, 0.5, 0.2188, 0.5, 0.2188, 0.5, 0.25, 0.5, 0.9375, 0.5, 0.9062, 0.5, 0.9062, 0.5, 0.9375, 0.5, 0.6562, 0.5, 0.625, 0.5, 0.625, 0.5, 0.6562, 0.5, 0.375, 0.5, 0.3438, 0.5, 0.3438, 0.5, 0.375, 0.5, 0.09375, 0.5, 0.0625, 0.5, 0.0625, 0.5, 0.09375, 0.5, 0.7812, 0.5, 0.75, 0.5, 0.75, 0.5, 0.7812, 0.5, 0.5, 0.5, 0.4688, 0.5, 0.4688, 0.5, 0.5, 0.5, 0.2188, 0.5, 0.1875, 0.5, 0.1875, 0.5, 0.2188, 0.5, 0.9062, 0.5, 0.875, 0.5, 0.875, 0.5, 0.9062, 0.5, 0.625, 0.5, 0.5938, 0.5, 0.5938, 0.5, 0.625, 0.5, 0.3438, 0.5, 0.3125, 0.5, 0.3125, 0.5, 0.3438, 0.5, 0.0625, 0.5, 0.03125, 0.5, 0.03125, 0.5, 0.0625, 0.5, 0.75, 0.5, 0.7188, 0.5, 0.7188, 0.5, 0.75, 0.5, 0.4688, 0.5, 0.4375, 0.5, 0.4375, 0.5, 0.4688, 0.5, 0.1875, 0.5, 0.1562, 0.5, 0.1562, 0.5, 0.1875, 0.5, 0.875, 0.5, 0.8438, 0.5, 0.8438, 0.5, 0.875, 0.5, 0.5938, 0.5, 0.5625, 0.5, 0.5625, 0.5, 0.5938, 0.5, 0.3125, 0.5, 0.2812, 0.5, 0.2812, 0.5, 0.3125, 0.5, 1.0, 0.5, 0.9688, 0.5, 0.9688, 0.5, 1.0, 0.5, 0.03125, 0.5, 0.0, 0.5, 0.0, 0.5, 0.03125, 0.5, 0.4688, 0.5, 0.4375, 0.5, 0.4375, 0.5, 0.4688, 0.5, 0.875, 0.5, 0.8438, 0.5, 0.8438, 0.5, 0.875, 0.5, 0.03125, 0.5, 0.0, 0.5, 0.0, 0.5, 0.03125, 0.5, 0.4375, 0.5, 0.4062, 0.5, 0.4062, 0.5, 0.4375, 0.5, 0.8438, 0.5, 0.8125, 0.5, 0.8125, 0.5, 0.8438, 0.5, 0.4062, 0.5, 0.375, 0.5, 0.375, 0.5, 0.4062, 0.5, 0.8125, 0.5, 0.7812, 0.5, 0.7812, 0.5, 0.8125, 0.5, 0.375, 0.5, 0.3438, 0.5, 0.3438, 0.5, 0.375, 0.5, 0.7812, 0.5, 0.75, 0.5, 0.75, 0.5, 0.7812, 0.5, 0.3438, 0.5, 0.3125, 0.5, 0.3125, 0.5, 0.3438, 0.5, 0.75, 0.5, 0.7188, 0.5, 0.7188, 0.5, 0.75, 0.5, 0.3125, 0.5, 0.2812, 0.5, 0.2812, 0.5, 0.3125, 0.5, 0.7188, 0.5, 0.6875, 0.5, 0.6875, 0.5, 0.7188, 0.5, 0.2812, 0.5, 0.25, 0.5, 0.25, 0.5, 0.2812, 0.5, 0.6875, 0.5, 0.6562, 0.5, 0.6562, 0.5, 0.6875, 0.5, 0.25, 0.5, 0.2188, 0.5, 0.2188, 0.5, 0.25, 0.5, 0.6562, 0.5, 0.625, 0.5, 0.625, 0.5, 0.6562, 0.5, 0.2188, 0.5, 0.1875, 0.5, 0.1875, 0.5, 0.2188, 0.5, 0.625, 0.5, 0.5938, 0.5, 0.5938, 0.5, 0.625, 0.5, 0.1875, 0.5, 0.1562, 0.5, 0.1562, 0.5, 0.1875, 0.5, 0.5938, 0.5, 0.5625, 0.5, 0.5625, 0.5, 0.5938, 0.5, 1.0, 0.5, 0.9688, 0.5, 0.9688, 0.5, 1.0, 0.5, 0.1562, 0.5, 0.125, 0.5, 0.125, 0.5, 0.1562, 0.5, 0.5625, 0.5, 0.5312, 0.5, 0.5312, 0.5, 0.5625, 0.5, 0.9688, 0.5, 0.9375, 0.5, 0.9375, 0.5, 0.9688, 0.5, 0.125, 0.5, 0.09375, 0.5, 0.09375, 0.5, 0.125, 0.5, 0.5312, 0.5, 0.5, 0.5, 0.5, 0.5, 0.5312, 0.5, 0.9375, 0.5, 0.9062, 0.5, 0.9062, 0.5, 0.9375, 0.5, 0.09375, 0.5, 0.0625, 0.5, 0.0625, 0.5, 0.09375, 0.5, 0.5, 0.5, 0.4688, 0.5, 0.4688, 0.5, 0.5, 0.5, 0.9062, 0.5, 0.875, 0.5, 0.875, 0.5, 0.9062, 0.5, 0.0625, 0.5, 0.03125, 0.5, 0.03125, 0.5, 0.0625, 0.5, 0.0, 0.5, 0.9688, 0.5, 0.9375, 0.5, 0.9062, 0.5, 0.875, 0.5, 0.8438, 0.5, 0.8125, 0.5, 0.7812, 0.5, 0.75, 0.5, 0.7188, 0.5, 0.6875, 0.5, 0.6562, 0.5, 0.625, 0.5, 0.5938, 0.5, 0.5625, 0.5, 0.5312, 0.5, 0.5, 0.5, 0.4688, 0.5, 0.4375, 0.5, 0.4062, 0.5, 0.375, 0.5, 0.3438, 0.5, 0.3125, 0.5, 0.2812, 0.5, 0.25, 0.5, 0.2188, 0.5, 0.1875, 0.5, 0.1562, 0.5, 0.125, 0.5, 0.09375, 0.5, 0.0625, 0.5, 0.03125, 0.5])
me_cylinder.use_remesh_fix_poles = True
me_cylinder.use_remesh_preserve_attributes = False
me_cylinder.update()

# ---- objects
ob_cube = bpy.data.objects.new('Cube', me_cube_001)
ob_cube_001 = bpy.data.objects.new('Cube.001', me_cube_002)
ob_cube_002 = bpy.data.objects.new('Cube.002', me_cube_003)
ob_cube_003 = bpy.data.objects.new('Cube.003', me_cube_004)
ob_cube_004 = bpy.data.objects.new('Cube.004', me_cube_005)
ob_cube_005 = bpy.data.objects.new('Cube.005', me_cube_006)
ob_cube_007 = bpy.data.objects.new('Cube.007', me_cube_016)
ob_cube_008 = bpy.data.objects.new('Cube.008', me_cube_017)
ob_cube_009 = bpy.data.objects.new('Cube.009', me_cube_018)
ob_cube_010 = bpy.data.objects.new('Cube.010', me_cube_019)
ob_cube_011 = bpy.data.objects.new('Cube.011', me_cube_020)
ob_cube_012 = bpy.data.objects.new('Cube.012', me_cube_021)
ob_cube_006 = bpy.data.objects.new('Cube.006', me_cube_025)
ob_cube_013 = bpy.data.objects.new('Cube.013', me_cube_026)
ob_cube_014 = bpy.data.objects.new('Cube.014', me_cube_027)
ob_cube_015 = bpy.data.objects.new('Cube.015', me_cube_028)
ob_cube_016 = bpy.data.objects.new('Cube.016', me_cube_029)
ob_cube_017 = bpy.data.objects.new('Cube.017', me_cube_030)
ob_cube_020 = bpy.data.objects.new('Cube.020', me_cube_033)
ob_cube_021 = bpy.data.objects.new('Cube.021', me_cube_034)
ob_cube_022 = bpy.data.objects.new('Cube.022', me_cube_035)
ob_cube_023 = bpy.data.objects.new('Cube.023', me_cube_036)
ob_cube_024 = bpy.data.objects.new('Cube.024', me_cube_037)
ob_cube_027 = bpy.data.objects.new('Cube.027', me_cube_040)
ob_cube_028 = bpy.data.objects.new('Cube.028', me_cube_041)
ob_cube_018 = bpy.data.objects.new('Cube.018', me_cube_042)
ob_cube_019 = bpy.data.objects.new('Cube.019', me_cube_043)
ob_cube_025 = bpy.data.objects.new('Cube.025', me_cube_044)
ob_cube_026 = bpy.data.objects.new('Cube.026', me_cube_045)
ob_cube_029 = bpy.data.objects.new('Cube.029', me_cube_046)
ob_cube_030 = bpy.data.objects.new('Cube.030', me_cube_047)
ob_cube_031 = bpy.data.objects.new('Cube.031', me_cube_064)
ob_cube_032 = bpy.data.objects.new('Cube.032', me_cube_065)
ob_cube_033 = bpy.data.objects.new('Cube.033', me_cube_066)
ob_cube_034 = bpy.data.objects.new('Cube.034', me_cube_067)
ob_cube_035 = bpy.data.objects.new('Cube.035', me_cube_068)
ob_cube_036 = bpy.data.objects.new('Cube.036', me_cube_069)
ob_cube_037 = bpy.data.objects.new('Cube.037', me_cube_070)
ob_cube_038 = bpy.data.objects.new('Cube.038', me_cube_071)
ob_cube_039 = bpy.data.objects.new('Cube.039', me_cube_072)
ob_cube_040 = bpy.data.objects.new('Cube.040', me_cube_073)
ob_cube_041 = bpy.data.objects.new('Cube.041', me_cube_074)
ob_cube_042 = bpy.data.objects.new('Cube.042', me_cube_075)
ob_cube_043 = bpy.data.objects.new('Cube.043', me_cube_076)
ob_cube_044 = bpy.data.objects.new('Cube.044', me_cube_077)
ob_cube_045 = bpy.data.objects.new('Cube.045', me_cube_078)
ob_cube_046 = bpy.data.objects.new('Cube.046', me_cube_079)
ob_cube_047 = bpy.data.objects.new('Cube.047', me_cube_080)
ob_cube_048 = bpy.data.objects.new('Cube.048', me_cube_083)
ob_cylinder = bpy.data.objects.new('Cylinder', me_cylinder)

# ---- transforms, parenting, visibility, modifiers, constraints
ob_cube.location = (1.436, 0.0, -0.5596)
ob_cube.rotation_euler = (0.0, 0.2519, 0.0)
ob_cube.scale = (1.28, 2.2, 2.2)
ob_cube_001.location = (1.673, 0.0, 2.353)
ob_cube_001.rotation_euler = (0.0, -0.1336, 0.0)
ob_cube_001.scale = (0.8, 0.8, 1.45)
ob_cube_002.location = (1.432, 0.0, 5.181)
ob_cube_002.rotation_euler = (0.0, -0.02731, 0.0)
ob_cube_002.scale = (1.75, 1.75, 1.75)
ob_cube_003.location = (1.104, 0.0, -3.645)
ob_cube_003.rotation_euler = (0.0, -0.1336, 0.0)
ob_cube_003.scale = (1.0, 1.0, 1.45)
ob_cube_004.location = (1.115, 0.0, -5.581)
ob_cube_004.rotation_euler = (0.0, 1.356, 0.0)
ob_cube_004.scale = (1.4, 1.45, 1.4)
ob_cube_005.location = (1.795, -2.855, 0.5652)
ob_cube_005.scale = (0.8, 0.8, 0.8)
ob_cube_007.location = (0.7383, -1.264, -8.598)
ob_cube_007.scale = (0.8, 0.8, 0.8)
ob_cube_008.location = (0.7398, -1.239, -14.07)
ob_cube_008.rotation_euler = (0.0, -0.0, 0.02906)
ob_cube_008.scale = (0.8, 0.8, 0.8)
ob_cube_009.location = (0.7383, 1.342, -8.598)
ob_cube_009.scale = (0.8, 0.8, 0.8)
ob_cube_010.location = (0.7383, 1.342, -14.07)
ob_cube_010.scale = (0.8, 0.8, 0.8)
ob_cube_011.location = (2.049, -3.079, -1.973)
ob_cube_011.rotation_euler = (0.0, -0.09907, 0.0)
ob_cube_011.scale = (0.8, 0.8, 2.08)
ob_cube_012.location = (2.285, -3.19, -6.489)
ob_cube_012.rotation_euler = (0.0424, 0.05307, 0.002251)
ob_cube_012.scale = (0.8, 0.8, 2.59)
ob_cube_006.location = (1.795, 2.849, 0.5652)
ob_cube_006.scale = (0.8, 0.8, 0.8)
ob_cube_013.location = (2.049, 3.064, -1.973)
ob_cube_013.rotation_euler = (0.0, -0.09907, 0.0)
ob_cube_013.scale = (0.8, 0.8, 2.08)
ob_cube_014.location = (2.285, 3.21, -6.489)
ob_cube_014.rotation_euler = (-0.03866, 0.05308, -0.002052)
ob_cube_014.scale = (0.8, 0.8, 2.59)
ob_cube_015.location = (1.888, 3.101, -9.671)
ob_cube_015.rotation_euler = (-0.0, -3.068, 3.356)
ob_cube_015.scale = (0.7, 0.25, 0.7)
ob_cube_016.location = (1.451, 3.028, -10.49)
ob_cube_016.rotation_euler = (-0.08365, -3.068, 3.356)
ob_cube_016.scale = (0.1308, 0.1308, 0.218)
ob_cube_017.location = (1.807, 3.103, -10.54)
ob_cube_017.rotation_euler = (-0.1201, -3.068, 3.356)
ob_cube_017.scale = (0.15, 0.15, 0.25)
ob_cube_020.location = (1.41, 2.869, -9.671)
ob_cube_020.rotation_euler = (3.111, -0.8587, 0.5118)
ob_cube_020.scale = (0.41, 0.2, 0.4)
ob_cube_021.location = (1.019, 2.706, -10.09)
ob_cube_021.rotation_euler = (3.121, 0.1806, 0.485)
ob_cube_021.scale = (0.18, 0.18, 0.25)
ob_cube_022.location = (0.9895, 2.685, -10.54)
ob_cube_022.rotation_euler = (3.122, -0.04692, 0.4896)
ob_cube_022.scale = (0.18, 0.18, 0.25)
ob_cube_023.location = (1.493, 2.979, -10.9)
ob_cube_023.rotation_euler = (-0.2037, -3.068, 3.356)
ob_cube_023.scale = (0.1308, 0.1308, 0.218)
ob_cube_024.location = (1.86, 3.023, -11.01)
ob_cube_024.rotation_euler = (-0.2563, -3.068, 3.356)
ob_cube_024.scale = (0.15, 0.15, 0.25)
ob_cube_027.location = (1.921, 2.882, -11.42)
ob_cube_027.rotation_euler = (-0.3831, -3.068, 3.356)
ob_cube_027.scale = (0.15, 0.15, 0.2)
ob_cube_028.location = (1.553, 2.853, -11.25)
ob_cube_028.rotation_euler = (-0.3399, -3.068, 3.356)
ob_cube_028.scale = (0.1308, 0.1308, 0.1744)
ob_cube_018.location = (2.166, 3.198, -10.38)
ob_cube_018.rotation_euler = (-0.1201, -3.068, 3.356)
ob_cube_018.scale = (0.1395, 0.1395, 0.2324)
ob_cube_019.location = (2.211, 3.142, -10.83)
ob_cube_019.rotation_euler = (-0.2563, -3.068, 3.356)
ob_cube_019.scale = (0.1395, 0.1395, 0.2324)
ob_cube_025.location = (2.264, 3.032, -11.21)
ob_cube_025.rotation_euler = (-0.3831, -3.068, 3.356)
ob_cube_025.scale = (0.1395, 0.1395, 0.1859)
ob_cube_026.location = (2.466, 3.274, -10.12)
ob_cube_026.rotation_euler = (-0.08365, -3.068, 3.356)
ob_cube_026.scale = (0.1309, 0.1309, 0.2182)
ob_cube_029.location = (2.501, 3.259, -10.54)
ob_cube_029.rotation_euler = (-0.2037, -3.068, 3.356)
ob_cube_029.scale = (0.1309, 0.1309, 0.2182)
ob_cube_030.location = (2.548, 3.167, -10.9)
ob_cube_030.rotation_euler = (-0.3399, -3.068, 3.356)
ob_cube_030.scale = (0.1309, 0.1309, 0.1746)
ob_cube_031.location = (1.87, -3.07, -9.671)
ob_cube_031.rotation_euler = (-0.0, -3.068, 2.944)
ob_cube_031.scale = (0.7, 0.25, 0.7)
ob_cube_032.location = (1.48, -3.052, -10.49)
ob_cube_032.rotation_euler = (-0.08365, -3.068, 5.795)
ob_cube_032.scale = (0.1308, 0.1308, 0.218)
ob_cube_033.location = (1.821, -3.12, -10.53)
ob_cube_033.rotation_euler = (-0.09726, -3.185, 6.064)
ob_cube_033.scale = (0.15, 0.15, 0.25)
ob_cube_034.location = (1.44, -2.921, -9.671)
ob_cube_034.rotation_euler = (3.111, -0.8587, -0.3192)
ob_cube_034.scale = (0.41, 0.2, 0.4)
ob_cube_035.location = (1.055, -2.743, -10.09)
ob_cube_035.rotation_euler = (3.121, 0.1806, -0.346)
ob_cube_035.scale = (0.18, 0.18, 0.25)
ob_cube_036.location = (1.02, -2.735, -10.54)
ob_cube_036.rotation_euler = (3.122, -0.04692, -0.3414)
ob_cube_036.scale = (0.18, 0.18, 0.25)
ob_cube_037.location = (1.48, -2.988, -10.9)
ob_cube_037.rotation_euler = (-0.2037, -3.068, 5.795)
ob_cube_037.scale = (0.1308, 0.1308, 0.218)
ob_cube_038.location = (1.859, -3.047, -11.01)
ob_cube_038.rotation_euler = (-0.2335, -3.185, 6.064)
ob_cube_038.scale = (0.15, 0.15, 0.25)
ob_cube_039.location = (1.906, -2.913, -11.42)
ob_cube_039.rotation_euler = (-0.3603, -3.185, 6.064)
ob_cube_039.scale = (0.15, 0.15, 0.2)
ob_cube_040.location = (1.516, -2.852, -11.25)
ob_cube_040.rotation_euler = (-0.3399, -3.068, 5.795)
ob_cube_040.scale = (0.1308, 0.1308, 0.1744)
ob_cube_041.location = (2.166, -3.162, -10.38)
ob_cube_041.rotation_euler = (-0.0704, -3.229, 6.171)
ob_cube_041.scale = (0.1395, 0.1395, 0.2324)
ob_cube_042.location = (2.21, -3.125, -10.82)
ob_cube_042.rotation_euler = (-0.2066, -3.229, 6.171)
ob_cube_042.scale = (0.1395, 0.1395, 0.2324)
ob_cube_043.location = (2.255, -3.03, -11.21)
ob_cube_043.rotation_euler = (-0.3335, -3.229, 6.171)
ob_cube_043.scale = (0.1395, 0.1395, 0.1859)
ob_cube_044.location = (2.437, -3.213, -10.12)
ob_cube_044.rotation_euler = (-0.01571, -3.268, 6.2)
ob_cube_044.scale = (0.1309, 0.1309, 0.2182)
ob_cube_045.location = (2.489, -3.223, -10.54)
ob_cube_045.rotation_euler = (-0.1358, -3.268, 6.2)
ob_cube_045.scale = (0.1309, 0.1309, 0.2182)
ob_cube_046.location = (2.541, -3.152, -10.9)
ob_cube_046.rotation_euler = (-0.272, -3.268, 6.2)
ob_cube_046.scale = (0.1309, 0.1309, 0.1746)
ob_cube_047.location = (1.179, 1.363, -20.88)
ob_cube_047.rotation_euler = (0.0, -0.0, -0.0391)
ob_cube_047.scale = (0.6002, 0.6925, 0.6)
ob_cube_048.location = (1.177, -1.243, -20.88)
ob_cube_048.rotation_euler = (0.0, -0.0, -0.01384)
ob_cube_048.scale = (0.6, 0.6926, 0.6)
ob_cylinder.location = (0.9586, 0.0, -22.46)
ob_cylinder.scale = (15.0, 15.0, 1.0)

# ---- collection membership
col_collection.objects.link(ob_cube)
col_collection.objects.link(ob_cube_001)
col_collection.objects.link(ob_cube_002)
col_collection.objects.link(ob_cube_003)
col_collection.objects.link(ob_cube_004)
col_collection.objects.link(ob_cube_005)
col_collection.objects.link(ob_cube_007)
col_collection.objects.link(ob_cube_008)
col_collection.objects.link(ob_cube_009)
col_collection.objects.link(ob_cube_010)
col_collection.objects.link(ob_cube_011)
col_collection.objects.link(ob_cube_012)
col_collection.objects.link(ob_cube_006)
col_collection.objects.link(ob_cube_013)
col_collection.objects.link(ob_cube_014)
col_collection.objects.link(ob_cube_015)
col_collection.objects.link(ob_cube_016)
col_collection.objects.link(ob_cube_017)
col_collection.objects.link(ob_cube_020)
col_collection.objects.link(ob_cube_021)
col_collection.objects.link(ob_cube_022)
col_collection.objects.link(ob_cube_023)
col_collection.objects.link(ob_cube_024)
col_collection.objects.link(ob_cube_027)
col_collection.objects.link(ob_cube_028)
col_collection.objects.link(ob_cube_018)
col_collection.objects.link(ob_cube_019)
col_collection.objects.link(ob_cube_025)
col_collection.objects.link(ob_cube_026)
col_collection.objects.link(ob_cube_029)
col_collection.objects.link(ob_cube_030)
col_collection.objects.link(ob_cube_031)
col_collection.objects.link(ob_cube_032)
col_collection.objects.link(ob_cube_033)
col_collection.objects.link(ob_cube_034)
col_collection.objects.link(ob_cube_035)
col_collection.objects.link(ob_cube_036)
col_collection.objects.link(ob_cube_037)
col_collection.objects.link(ob_cube_038)
col_collection.objects.link(ob_cube_039)
col_collection.objects.link(ob_cube_040)
col_collection.objects.link(ob_cube_041)
col_collection.objects.link(ob_cube_042)
col_collection.objects.link(ob_cube_043)
col_collection.objects.link(ob_cube_044)
col_collection.objects.link(ob_cube_045)
col_collection.objects.link(ob_cube_046)
col_collection.objects.link(ob_cube_047)
col_collection.objects.link(ob_cube_048)
col_collection.objects.link(ob_cylinder)

# ---- scene / render settings (as saved in the file)
scene.frame_start = 1; scene.frame_end = 250; scene.frame_set(1)
scene.render.engine = 'BLENDER_EEVEE_NEXT'
scene.cycles.sampling_pattern = 'TABULATED_SOBOL'
scene.cycles.use_light_tree = False
scene.view_settings.view_transform = 'Filmic'
bpy.context.view_layer.update()

# ---- added for rendering (the .blend has no active camera and no usable light): camera, sun
cam_auto = bpy.data.cameras.new('AutoCamera')
cam_auto.lens = 50.0
cam_auto.sensor_width = 36.0
cam_auto.clip_end = 1000.0
ob_auto_camera = bpy.data.objects.new('AutoCamera', cam_auto)
scene.collection.objects.link(ob_auto_camera)
ob_auto_camera.location = (49.2723, -57.9765, 30.4075)
ob_auto_camera.rotation_euler = (1.09748, -7.21219e-08, 0.694738)
scene.camera = ob_auto_camera
light_auto_sun = bpy.data.lights.new('AutoSun', 'SUN')
light_auto_sun.energy = 3.0
light_auto_sun.angle = 0.0523599
ob_auto_sun = bpy.data.objects.new('AutoSun', light_auto_sun)
scene.collection.objects.link(ob_auto_sun)
ob_auto_sun.rotation_euler = (0.872665, 0.174533, 0.523599)
bpy.context.view_layer.update()
